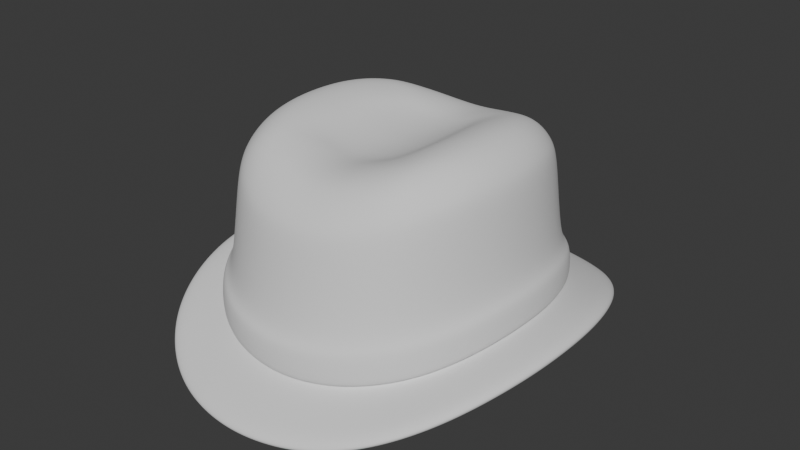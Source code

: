 # Source: Attire_Hat_HatHomburg_HIGHPOLY.blend  (saved by Blender 4.3.34; exported with 4.5.12 LTS)
import bpy
from mathutils import Matrix  # noqa: F401  (used for matrix-valued properties, if any)

bpy.ops.wm.read_factory_settings(use_empty=True)
scene = bpy.context.scene
scene.name = 'Scene'

# ---- world
world_world = bpy.data.worlds.new('World'); scene.world = world_world
world_world.use_nodes = True; world_world.node_tree.nodes.clear()
_N = world_world.node_tree.nodes; _L = world_world.node_tree.links
n0 = _N.new('ShaderNodeOutputWorld'); n0.name = 'World Output'; n0.location = (300, 300)
n1 = _N.new('ShaderNodeBackground'); n1.name = 'Background'; n1.location = (10, 300)
n1.inputs[0].default_value = (0.05088, 0.05088, 0.05088, 1.0)
_L.new(n1.outputs[0], n0.inputs[0])
n0.is_active_output = True
world_world.color = (0.05088, 0.05088, 0.05088)
world_world.use_sun_shadow = False
world_world.sun_shadow_jitter_overblur = 0.0

# ---- meshes
me_attire_hat_hathomburg_highpoly = bpy.data.meshes.new('Attire_Hat_HatHomburg_HIGHPOLY')
me_attire_hat_hathomburg_highpoly.from_pydata([(0.08711, 0.0, 0.03584), (0.1194, 0.0, 0.04203), (0.1194, 0.0, 0.0303), (0.08684, 0.0, 0.03997), (0.0927, 0.0, 0.06218), (0.09336, 0.0, 0.0402), (0.08618, 0.0, 0.06195), (0.082, 0.0, 0.1148), (0.04921, 0.0, 0.14), (0.0787, 0.0, 0.1257), (0.07107, 0.0, 0.1346), (0.06074, 0.0, 0.1396), (0.03794, 0.0, 0.1366), (0.06325, -0.07435, 0.02686), (0.08561, -0.02075, 0.03512), (0.08112, -0.04064, 0.03282), (0.07366, -0.05879, 0.02983), (0.05001, -0.0866, 0.02439), (0.03457, -0.09537, 0.02212), (0.01765, -0.1006, 0.02074), (-1.192e-07, -0.1024, 0.02013), (0.08671, -0.1019, 0.02517), (0.1174, -0.02845, 0.04068), (0.1112, -0.05571, 0.03728), (0.101, -0.0806, 0.03163), (0.06856, -0.1187, 0.01871), (0.04739, -0.1307, 0.01409), (0.0242, -0.138, 0.01209), (-1.192e-07, -0.1404, 0.01122), (0.08671, -0.1019, 0.01374), (0.1174, -0.02845, 0.02896), (0.1112, -0.05571, 0.02563), (0.101, -0.0806, 0.02007), (0.06856, -0.1187, 0.007418), (0.04739, -0.1307, 0.002856), (0.0242, -0.138, 0.0008674), (-1.192e-07, -0.1404, 3.128e-07), (0.06306, -0.07413, 0.03104), (0.08535, -0.02069, 0.03928), (0.08088, -0.04052, 0.03701), (0.07344, -0.05862, 0.03402), (0.04987, -0.08634, 0.0285), (0.03447, -0.09508, 0.02621), (0.0176, -0.1003, 0.02485), (-1.192e-07, -0.1021, 0.02423), (-1.192e-07, -0.1078, 0.04652), (0.0188, -0.106, 0.04733), (0.05341, -0.09095, 0.05103), (0.03686, -0.1003, 0.04872), (0.0676, -0.07782, 0.0538), (0.07867, -0.06127, 0.05676), (0.08649, -0.04221, 0.05966), (0.09115, -0.02151, 0.06166), (0.01887, -0.1067, 0.02512), (0.05364, -0.09165, 0.02875), (0.037, -0.1011, 0.02647), (0.06795, -0.07844, 0.03128), (0.07915, -0.06177, 0.03425), (0.08707, -0.04254, 0.03724), (0.09179, -0.02168, 0.03951), (-1.192e-07, -0.1086, 0.0245), (0.0847, -0.02057, 0.06143), (0.08027, -0.04026, 0.05943), (0.07291, -0.05823, 0.05654), (0.04953, -0.08571, 0.05078), (0.03425, -0.09436, 0.04846), (0.01749, -0.09957, 0.04702), (-1.192e-07, -0.1013, 0.0462), (0.06262, -0.07362, 0.05357), (0.06008, -0.06853, 0.1076), (0.03715, -0.04528, 0.1342), (0.05766, -0.06597, 0.1192), (0.05207, -0.06026, 0.1292), (0.04449, -0.05262, 0.134), (0.0806, -0.01937, 0.1146), (0.04828, -0.01287, 0.1396), (0.07735, -0.01868, 0.1256), (0.06984, -0.01715, 0.1344), (0.05966, -0.01511, 0.1395), (0.07646, -0.03782, 0.1141), (0.04558, -0.02496, 0.1384), (0.07337, -0.03646, 0.1247), (0.06622, -0.03345, 0.1336), (0.05653, -0.02944, 0.1386), (0.06965, -0.05446, 0.1117), (0.04236, -0.03512, 0.1367), (0.06683, -0.05247, 0.1221), (0.0603, -0.04805, 0.1314), (0.05145, -0.04215, 0.1368), (0.0283, -0.05097, 0.1317), (0.04774, -0.07943, 0.1027), (0.03559, -0.06063, 0.1303), (0.04149, -0.06968, 0.1248), (0.04585, -0.07643, 0.1141), (0.03315, -0.08718, 0.09929), (0.01999, -0.05428, 0.1294), (0.03186, -0.08387, 0.1101), (0.02889, -0.07642, 0.12), (0.02487, -0.06642, 0.1275), (0.01698, -0.09189, 0.09632), (0.01028, -0.05707, 0.1273), (0.01632, -0.0884, 0.1072), (0.01481, -0.08055, 0.117), (0.01278, -0.06999, 0.1248), (-1.192e-07, -0.09349, 0.09506), (-1.192e-07, -0.05803, 0.1265), (-1.192e-07, -0.08994, 0.106), (-1.192e-07, -0.08195, 0.1156), (-1.192e-07, -0.07121, 0.1237), (0.03066, -0.03878, 0.1324), (0.03699, -0.01181, 0.1363), (0.03537, -0.02322, 0.1352), (0.03359, -0.0316, 0.1339), (0.02446, -0.04128, 0.1307), (0.01695, -0.04326, 0.1288), (0.009072, -0.04442, 0.1269), (-1.192e-07, -0.04528, 0.126), (0.02452, -0.03209, 0.1296), (0.02629, -0.02342, 0.1298), (0.02826, -0.01198, 0.1304), (0.02887, 0.0, 0.1309), (0.01655, -0.03367, 0.127), (0.01753, -0.02387, 0.1266), (0.01894, -0.01197, 0.1269), (0.01978, 0.0, 0.1271), (0.008996, -0.03457, 0.1254), (0.009586, -0.02434, 0.1248), (0.01014, -0.01194, 0.1246), (0.01047, 0.0, 0.1248), (-1.192e-07, -0.03475, 0.1245), (-1.192e-07, -0.02408, 0.124), (-1.192e-07, -0.01168, 0.1237), (-1.192e-07, 0.0, 0.1237), (-0.08711, 0.0, 0.03584), (-0.1194, 0.0, 0.04203), (-0.1194, 0.0, 0.0303), (-0.08684, 0.0, 0.03997), (-0.0927, 0.0, 0.06218), (-0.09336, 0.0, 0.0402), (-0.08618, 0.0, 0.06195), (-0.082, 0.0, 0.1148), (-0.04921, 0.0, 0.14), (-0.0787, 0.0, 0.1257), (-0.07107, 0.0, 0.1346), (-0.06074, 0.0, 0.1396), (-0.03794, 0.0, 0.1366), (-0.06325, -0.07435, 0.02686), (-0.08561, -0.02075, 0.03512), (-0.08112, -0.04064, 0.03282), (-0.07366, -0.05879, 0.02983), (-0.05001, -0.0866, 0.02439), (-0.03457, -0.09537, 0.02212), (-0.01765, -0.1006, 0.02074), (-0.08671, -0.1019, 0.02517), (-0.1174, -0.02845, 0.04068), (-0.1112, -0.05571, 0.03728), (-0.101, -0.0806, 0.03163), (-0.06856, -0.1187, 0.01871), (-0.04739, -0.1307, 0.01409), (-0.0242, -0.138, 0.01209), (-0.08671, -0.1019, 0.01374), (-0.1174, -0.02845, 0.02896), (-0.1112, -0.05571, 0.02563), (-0.101, -0.0806, 0.02007), (-0.06856, -0.1187, 0.007418), (-0.04739, -0.1307, 0.002856), (-0.0242, -0.138, 0.0008674), (-0.06306, -0.07413, 0.03104), (-0.08535, -0.02069, 0.03928), (-0.08088, -0.04052, 0.03701), (-0.07344, -0.05862, 0.03402), (-0.04987, -0.08634, 0.0285), (-0.03447, -0.09508, 0.02621), (-0.0176, -0.1003, 0.02485), (-0.0188, -0.106, 0.04733), (-0.05341, -0.09095, 0.05103), (-0.03686, -0.1003, 0.04872), (-0.0676, -0.07782, 0.0538), (-0.07867, -0.06127, 0.05676), (-0.08649, -0.04221, 0.05966), (-0.09115, -0.02151, 0.06166), (-0.01887, -0.1067, 0.02512), (-0.05364, -0.09165, 0.02875), (-0.037, -0.1011, 0.02647), (-0.06795, -0.07844, 0.03128), (-0.07915, -0.06177, 0.03425), (-0.08707, -0.04254, 0.03724), (-0.09179, -0.02168, 0.03951), (-0.0847, -0.02057, 0.06143), (-0.08027, -0.04026, 0.05943), (-0.07291, -0.05823, 0.05654), (-0.04953, -0.08571, 0.05078), (-0.03425, -0.09436, 0.04846), (-0.01749, -0.09957, 0.04702), (-0.06262, -0.07362, 0.05357), (-0.06008, -0.06853, 0.1076), (-0.03715, -0.04528, 0.1342), (-0.05766, -0.06597, 0.1192), (-0.05207, -0.06026, 0.1292), (-0.04449, -0.05262, 0.134), (-0.0806, -0.01937, 0.1146), (-0.04828, -0.01287, 0.1396), (-0.07735, -0.01868, 0.1256), (-0.06984, -0.01715, 0.1344), (-0.05966, -0.01511, 0.1395), (-0.07646, -0.03782, 0.1141), (-0.04558, -0.02496, 0.1384), (-0.07337, -0.03646, 0.1247), (-0.06622, -0.03345, 0.1336), (-0.05653, -0.02944, 0.1386), (-0.06965, -0.05446, 0.1117), (-0.04236, -0.03512, 0.1367), (-0.06683, -0.05247, 0.1221), (-0.0603, -0.04805, 0.1314), (-0.05145, -0.04215, 0.1368), (-0.0283, -0.05097, 0.1317), (-0.04774, -0.07943, 0.1027), (-0.03559, -0.06063, 0.1303), (-0.04149, -0.06968, 0.1248), (-0.04585, -0.07643, 0.1141), (-0.03315, -0.08718, 0.09929), (-0.01999, -0.05428, 0.1294), (-0.03186, -0.08387, 0.1101), (-0.02889, -0.07642, 0.12), (-0.02487, -0.06642, 0.1275), (-0.01698, -0.09189, 0.09632), (-0.01028, -0.05707, 0.1273), (-0.01632, -0.0884, 0.1072), (-0.01481, -0.08055, 0.117), (-0.01278, -0.06999, 0.1248), (-0.03066, -0.03878, 0.1324), (-0.03699, -0.01181, 0.1363), (-0.03537, -0.02322, 0.1352), (-0.03359, -0.0316, 0.1339), (-0.02446, -0.04128, 0.1307), (-0.01695, -0.04326, 0.1288), (-0.009072, -0.04442, 0.1269), (-0.02452, -0.03209, 0.1296), (-0.02629, -0.02342, 0.1298), (-0.02826, -0.01198, 0.1304), (-0.02887, 0.0, 0.1309), (-0.01655, -0.03367, 0.127), (-0.01753, -0.02387, 0.1266), (-0.01894, -0.01197, 0.1269), (-0.01978, 0.0, 0.1271), (-0.008996, -0.03457, 0.1254), (-0.009586, -0.02434, 0.1248), (-0.01014, -0.01194, 0.1246), (-0.01047, 0.0, 0.1248), (0.06325, 0.07435, 0.02686), (0.08561, 0.02075, 0.03512), (0.08112, 0.04064, 0.03282), (0.07366, 0.05879, 0.02983), (0.05001, 0.0866, 0.02439), (0.03457, 0.09537, 0.02212), (0.01765, 0.1006, 0.02074), (-1.192e-07, 0.1024, 0.02013), (0.08671, 0.1019, 0.02517), (0.1174, 0.02845, 0.04068), (0.1112, 0.05571, 0.03728), (0.101, 0.0806, 0.03163), (0.06856, 0.1187, 0.01871), (0.04739, 0.1307, 0.01409), (0.0242, 0.138, 0.01209), (-1.192e-07, 0.1404, 0.01122), (0.08671, 0.1019, 0.01374), (0.1174, 0.02845, 0.02896), (0.1112, 0.05571, 0.02563), (0.101, 0.0806, 0.02007), (0.06856, 0.1187, 0.007418), (0.04739, 0.1307, 0.002856), (0.0242, 0.138, 0.0008674), (-1.192e-07, 0.1404, 3.128e-07), (0.06306, 0.07413, 0.03104), (0.08535, 0.02069, 0.03928), (0.08088, 0.04052, 0.03701), (0.07344, 0.05862, 0.03402), (0.04987, 0.08634, 0.0285), (0.03447, 0.09508, 0.02621), (0.0176, 0.1003, 0.02485), (-1.192e-07, 0.1021, 0.02423), (-1.192e-07, 0.1078, 0.04652), (0.0188, 0.106, 0.04733), (0.05341, 0.09095, 0.05103), (0.03686, 0.1003, 0.04872), (0.0676, 0.07782, 0.0538), (0.07867, 0.06127, 0.05676), (0.08649, 0.04221, 0.05966), (0.09115, 0.02151, 0.06166), (0.01887, 0.1067, 0.02512), (0.05364, 0.09165, 0.02875), (0.037, 0.1011, 0.02647), (0.06795, 0.07844, 0.03128), (0.07915, 0.06177, 0.03425), (0.08707, 0.04254, 0.03724), (0.09179, 0.02168, 0.03951), (-1.192e-07, 0.1086, 0.0245), (0.0847, 0.02057, 0.06143), (0.08027, 0.04026, 0.05943), (0.07291, 0.05823, 0.05654), (0.04953, 0.08571, 0.05078), (0.03425, 0.09436, 0.04846), (0.01749, 0.09957, 0.04702), (-1.192e-07, 0.1013, 0.0462), (0.06262, 0.07362, 0.05357), (0.06008, 0.06853, 0.1076), (0.03715, 0.04528, 0.1342), (0.05766, 0.06597, 0.1192), (0.05207, 0.06026, 0.1292), (0.04449, 0.05262, 0.134), (0.0806, 0.01937, 0.1146), (0.04828, 0.01287, 0.1396), (0.07735, 0.01868, 0.1256), (0.06984, 0.01715, 0.1344), (0.05966, 0.01511, 0.1395), (0.07646, 0.03782, 0.1141), (0.04558, 0.02496, 0.1384), (0.07337, 0.03646, 0.1247), (0.06622, 0.03345, 0.1336), (0.05653, 0.02944, 0.1386), (0.06965, 0.05446, 0.1117), (0.04236, 0.03512, 0.1367), (0.06683, 0.05247, 0.1221), (0.0603, 0.04805, 0.1314), (0.05145, 0.04215, 0.1368), (0.0283, 0.05097, 0.1317), (0.04774, 0.07943, 0.1027), (0.03559, 0.06063, 0.1303), (0.04149, 0.06968, 0.1248), (0.04585, 0.07643, 0.1141), (0.03315, 0.08718, 0.09929), (0.01999, 0.05428, 0.1294), (0.03186, 0.08387, 0.1101), (0.02889, 0.07642, 0.12), (0.02487, 0.06642, 0.1275), (0.01698, 0.09189, 0.09632), (0.01028, 0.05707, 0.1273), (0.01632, 0.0884, 0.1072), (0.01481, 0.08055, 0.117), (0.01278, 0.06999, 0.1248), (-1.192e-07, 0.09349, 0.09506), (-1.192e-07, 0.05803, 0.1265), (-1.192e-07, 0.08994, 0.106), (-1.192e-07, 0.08195, 0.1156), (-1.192e-07, 0.07121, 0.1237), (0.03066, 0.03878, 0.1324), (0.03699, 0.01181, 0.1363), (0.03537, 0.02322, 0.1352), (0.03359, 0.0316, 0.1339), (0.02446, 0.04128, 0.1307), (0.01695, 0.04326, 0.1288), (0.009072, 0.04442, 0.1269), (-1.192e-07, 0.04528, 0.126), (0.02452, 0.03209, 0.1296), (0.02629, 0.02342, 0.1298), (0.02826, 0.01198, 0.1304), (0.01655, 0.03367, 0.127), (0.01753, 0.02387, 0.1266), (0.01894, 0.01197, 0.1269), (0.008996, 0.03457, 0.1254), (0.009586, 0.02434, 0.1248), (0.01014, 0.01194, 0.1246), (-1.192e-07, 0.03475, 0.1245), (-1.192e-07, 0.02408, 0.124), (-1.192e-07, 0.01168, 0.1237), (-0.06325, 0.07435, 0.02686), (-0.08561, 0.02075, 0.03512), (-0.08112, 0.04064, 0.03282), (-0.07366, 0.05879, 0.02983), (-0.05001, 0.0866, 0.02439), (-0.03457, 0.09537, 0.02212), (-0.01765, 0.1006, 0.02074), (-0.08671, 0.1019, 0.02517), (-0.1174, 0.02845, 0.04068), (-0.1112, 0.05571, 0.03728), (-0.101, 0.0806, 0.03163), (-0.06856, 0.1187, 0.01871), (-0.04739, 0.1307, 0.01409), (-0.0242, 0.138, 0.01209), (-0.08671, 0.1019, 0.01374), (-0.1174, 0.02845, 0.02896), (-0.1112, 0.05571, 0.02563), (-0.101, 0.0806, 0.02007), (-0.06856, 0.1187, 0.007418), (-0.04739, 0.1307, 0.002856), (-0.0242, 0.138, 0.0008674), (-0.06306, 0.07413, 0.03104), (-0.08535, 0.02069, 0.03928), (-0.08088, 0.04052, 0.03701), (-0.07344, 0.05862, 0.03402), (-0.04987, 0.08634, 0.0285), (-0.03447, 0.09508, 0.02621), (-0.0176, 0.1003, 0.02485), (-0.0188, 0.106, 0.04733), (-0.05341, 0.09095, 0.05103), (-0.03686, 0.1003, 0.04872), (-0.0676, 0.07782, 0.0538), (-0.07867, 0.06127, 0.05676), (-0.08649, 0.04221, 0.05966), (-0.09115, 0.02151, 0.06166), (-0.01887, 0.1067, 0.02512), (-0.05364, 0.09165, 0.02875), (-0.037, 0.1011, 0.02647), (-0.06795, 0.07844, 0.03128), (-0.07915, 0.06177, 0.03425), (-0.08707, 0.04254, 0.03724), (-0.09179, 0.02168, 0.03951), (-0.0847, 0.02057, 0.06143), (-0.08027, 0.04026, 0.05943), (-0.07291, 0.05823, 0.05654), (-0.04953, 0.08571, 0.05078), (-0.03425, 0.09436, 0.04846), (-0.01749, 0.09957, 0.04702), (-0.06262, 0.07362, 0.05357), (-0.06008, 0.06853, 0.1076), (-0.03715, 0.04528, 0.1342), (-0.05766, 0.06597, 0.1192), (-0.05207, 0.06026, 0.1292), (-0.04449, 0.05262, 0.134), (-0.0806, 0.01937, 0.1146), (-0.04828, 0.01287, 0.1396), (-0.07735, 0.01868, 0.1256), (-0.06984, 0.01715, 0.1344), (-0.05966, 0.01511, 0.1395), (-0.07646, 0.03782, 0.1141), (-0.04558, 0.02496, 0.1384), (-0.07337, 0.03646, 0.1247), (-0.06622, 0.03345, 0.1336), (-0.05653, 0.02944, 0.1386), (-0.06965, 0.05446, 0.1117), (-0.04236, 0.03512, 0.1367), (-0.06683, 0.05247, 0.1221), (-0.0603, 0.04805, 0.1314), (-0.05145, 0.04215, 0.1368), (-0.0283, 0.05097, 0.1317), (-0.04774, 0.07943, 0.1027), (-0.03559, 0.06063, 0.1303), (-0.04149, 0.06968, 0.1248), (-0.04585, 0.07643, 0.1141), (-0.03315, 0.08718, 0.09929), (-0.01999, 0.05428, 0.1294), (-0.03186, 0.08387, 0.1101), (-0.02889, 0.07642, 0.12), (-0.02487, 0.06642, 0.1275), (-0.01698, 0.09189, 0.09632), (-0.01028, 0.05707, 0.1273), (-0.01632, 0.0884, 0.1072), (-0.01481, 0.08055, 0.117), (-0.01278, 0.06999, 0.1248), (-0.03066, 0.03878, 0.1324), (-0.03699, 0.01181, 0.1363), (-0.03537, 0.02322, 0.1352), (-0.03359, 0.0316, 0.1339), (-0.02446, 0.04128, 0.1307), (-0.01695, 0.04326, 0.1288), (-0.009072, 0.04442, 0.1269), (-0.02452, 0.03209, 0.1296), (-0.02629, 0.02342, 0.1298), (-0.02826, 0.01198, 0.1304), (-0.01655, 0.03367, 0.127), (-0.01753, 0.02387, 0.1266), (-0.01894, 0.01197, 0.1269), (-0.008996, 0.03457, 0.1254), (-0.009586, 0.02434, 0.1248), (-0.01014, 0.01194, 0.1246), (1.192e-07, 0.09216, 0.009855), (0.01589, 0.09058, 0.0104), (0.03111, 0.08583, 0.01165), (0.04501, 0.07794, 0.01369), (0.0663, 0.05291, 0.01858), (0.07301, 0.03657, 0.02128), (0.07705, 0.01868, 0.02335), (0.05692, 0.06692, 0.01592), (1.192e-07, -0.09216, 0.009844), (0.01589, -0.09058, 0.0103), (0.03111, -0.08583, 0.01151), (0.04501, -0.07794, 0.01354), (0.0663, -0.05291, 0.01854), (0.07301, -0.03657, 0.02128), (0.07708, -0.01868, 0.02334), (0.0784, 0.0, 0.024), (0.05692, -0.06692, 0.01576), (-0.05692, -0.06692, 0.01576), (-0.0784, 0.0, 0.024), (-0.07708, -0.01868, 0.02334), (-0.07301, -0.03657, 0.02128), (-0.0663, -0.05291, 0.01854), (-0.04501, -0.07794, 0.01354), (-0.03111, -0.08583, 0.01151), (-0.01589, -0.09058, 0.0103), (-0.05692, 0.06692, 0.01592), (-0.07705, 0.01868, 0.02335), (-0.07301, 0.03657, 0.02128), (-0.0663, 0.05291, 0.01858), (-0.04501, 0.07794, 0.01369), (-0.03111, 0.08583, 0.01165), (-0.01589, 0.09058, 0.0104), (-0.04148, -0.04376, 0.1032), (-0.04148, 0.04376, 0.1032), (0.04148, -0.04376, 0.1032), (0.04148, 0.04376, 0.1032), (-0.05057, -0.05335, 0.08023), (-0.04753, -0.05014, 0.09386), (-0.0444, -0.04683, 0.09947), (-0.0444, -0.03666, 0.1048), (-0.04753, -0.02596, 0.1065), (-0.04975, -0.01342, 0.1078), (-0.05057, 1.386e-08, 0.1082), (-0.04975, 0.01342, 0.1078), (-0.04753, 0.02596, 0.1065), (-0.0444, 0.03666, 0.1048), (-0.0444, 0.04683, 0.09947), (-0.04753, 0.05014, 0.09386), (-0.05057, 0.05335, 0.08023), (-0.03475, 0.04683, 0.1048), (-0.02461, 0.05014, 0.1065), (-0.01273, 0.05248, 0.1078), (-1.192e-07, 0.05335, 0.1082), (0.01273, 0.05248, 0.1078), (0.02461, 0.05014, 0.1065), (0.03475, 0.04683, 0.1048), (0.0444, 0.04683, 0.09947), (0.04753, 0.05014, 0.09386), (0.05057, 0.05335, 0.08023), (0.0444, 0.03666, 0.1048), (0.04753, 0.02596, 0.1065), (0.04975, 0.01342, 0.1078), (0.05057, 1.427e-08, 0.1082), (0.04975, -0.01342, 0.1078), (0.04753, -0.02596, 0.1065), (0.0444, -0.03666, 0.1048), (0.0444, -0.04683, 0.09947), (0.04753, -0.05014, 0.09386), (0.05057, -0.05335, 0.08023), (0.03475, -0.04683, 0.1048), (0.02461, -0.05014, 0.1065), (0.01273, -0.05248, 0.1078), (-1.192e-07, -0.05335, 0.1082), (-0.01273, -0.05248, 0.1078), (-0.02461, -0.05014, 0.1065), (-0.03475, -0.04683, 0.1048), (-0.0589, -0.04218, 0.08023), (-0.0551, -0.03985, 0.09415), (-0.05065, -0.03779, 0.1001), (-0.06487, -0.02915, 0.08023), (-0.06048, -0.02767, 0.09475), (-0.0551, -0.02652, 0.1011), (-0.06845, -0.01489, 0.08023), (-0.06376, -0.01417, 0.0953), (-0.05791, -0.01366, 0.102), (-0.06965, 1.338e-08, 0.08023), (-0.06487, 1.395e-08, 0.09553), (-0.0589, 1.379e-08, 0.1024), (-0.06845, 0.01489, 0.08023), (-0.06376, 0.01417, 0.0953), (-0.05791, 0.01366, 0.102), (-0.06487, 0.02915, 0.08023), (-0.06048, 0.02767, 0.09475), (-0.0551, 0.02652, 0.1011), (-0.0589, 0.04218, 0.08023), (-0.0551, 0.03985, 0.09415), (-0.05065, 0.03779, 0.1001), (-0.03999, 0.06213, 0.08023), (-0.03778, 0.05812, 0.09415), (-0.03582, 0.05342, 0.1001), (-0.02764, 0.06842, 0.08023), (-0.02623, 0.0638, 0.09475), (-0.02514, 0.05812, 0.1011), (-0.01411, 0.07221, 0.08023), (-0.01343, 0.06725, 0.0953), (-0.01295, 0.06109, 0.102), (-1.192e-07, 0.07347, 0.08023), (-1.192e-07, 0.06842, 0.09553), (-1.192e-07, 0.06213, 0.1024), (0.01411, 0.07221, 0.08023), (0.01343, 0.06725, 0.0953), (0.01295, 0.06109, 0.102), (0.02764, 0.06842, 0.08023), (0.02623, 0.0638, 0.09475), (0.02514, 0.05812, 0.1011), (0.03999, 0.06213, 0.08023), (0.03777, 0.05812, 0.09415), (0.03582, 0.05342, 0.1001), (0.0589, 0.04218, 0.08023), (0.0551, 0.03985, 0.09415), (0.05065, 0.03779, 0.1001), (0.06487, 0.02915, 0.08023), (0.06048, 0.02767, 0.09475), (0.0551, 0.02652, 0.1011), (0.06845, 0.01489, 0.08023), (0.06375, 0.01417, 0.0953), (0.05791, 0.01366, 0.102), (0.06965, 1.329e-08, 0.08023), (0.06487, 1.492e-08, 0.09553), (0.0589, 1.507e-08, 0.1024), (0.06845, -0.01489, 0.08023), (0.06375, -0.01417, 0.0953), (0.05791, -0.01366, 0.102), (0.06487, -0.02915, 0.08023), (0.06048, -0.02767, 0.09475), (0.0551, -0.02652, 0.1011), (0.0589, -0.04218, 0.08023), (0.0551, -0.03985, 0.09415), (0.05065, -0.03779, 0.1001), (0.03999, -0.06213, 0.08023), (0.03777, -0.05812, 0.09415), (0.03582, -0.05342, 0.1001), (0.02764, -0.06842, 0.08023), (0.02623, -0.0638, 0.09475), (0.02514, -0.05812, 0.1011), (0.01411, -0.07221, 0.08023), (0.01343, -0.06725, 0.0953), (0.01295, -0.06109, 0.102), (-1.192e-07, -0.07347, 0.08023), (-1.192e-07, -0.06842, 0.09553), (-1.192e-07, -0.06213, 0.1024), (-0.01411, -0.07221, 0.08023), (-0.01343, -0.06725, 0.0953), (-0.01295, -0.06109, 0.102), (-0.02764, -0.06842, 0.08023), (-0.02623, -0.0638, 0.09475), (-0.02514, -0.05812, 0.1011), (-0.03999, -0.06213, 0.08023), (-0.03777, -0.05812, 0.09415), (-0.03582, -0.05342, 0.1001), (0.03582, 0.03779, 0.1083), (0.02514, 0.03985, 0.1107), (0.01295, 0.04152, 0.1123), (-1.192e-07, 0.04218, 0.1128), (-0.01295, 0.04152, 0.1123), (-0.02514, 0.03985, 0.1107), (-0.03582, 0.03779, 0.1083), (0.03777, 0.02652, 0.1107), (0.02623, 0.02767, 0.1137), (0.01343, 0.02871, 0.1155), (-1.192e-07, 0.02915, 0.1161), (-0.01343, 0.02871, 0.1155), (-0.02623, 0.02767, 0.1137), (-0.03777, 0.02652, 0.1107), (0.03936, 0.01366, 0.1123), (0.02722, 0.01417, 0.1155), (0.0139, 0.01467, 0.1175), (-1.192e-07, 0.01489, 0.1181), (-0.0139, 0.01467, 0.1175), (-0.02722, 0.01417, 0.1155), (-0.03936, 0.01366, 0.1123), (0.03999, 1.33e-08, 0.1128), (0.02764, 1.256e-08, 0.1161), (0.01411, 1.277e-08, 0.1181), (-1.192e-07, 1.321e-08, 0.1188), (-0.01411, 1.376e-08, 0.1181), (-0.02764, 1.46e-08, 0.1161), (-0.03999, 1.409e-08, 0.1128), (0.03936, -0.01366, 0.1123), (0.02722, -0.01417, 0.1155), (0.0139, -0.01467, 0.1175), (-1.192e-07, -0.01489, 0.1181), (-0.0139, -0.01467, 0.1175), (-0.02722, -0.01417, 0.1155), (-0.03936, -0.01366, 0.1123), (0.03777, -0.02652, 0.1107), (0.02623, -0.02767, 0.1137), (0.01343, -0.02871, 0.1155), (-1.192e-07, -0.02915, 0.1161), (-0.01343, -0.02871, 0.1155), (-0.02623, -0.02767, 0.1137), (-0.03777, -0.02652, 0.1107), (0.03582, -0.03779, 0.1083), (0.02514, -0.03985, 0.1107), (0.01295, -0.04152, 0.1123), (-1.192e-07, -0.04218, 0.1128), (-0.01295, -0.04152, 0.1123), (-0.02514, -0.03985, 0.1107), (-0.03582, -0.03779, 0.1083)], [], [(61, 6, 7, 74), (62, 61, 74, 79), (63, 62, 79, 84), (68, 63, 84, 69), (65, 64, 90, 94), (66, 65, 94, 99), (67, 66, 99, 104), (64, 68, 69, 90), (28, 36, 35, 27), (27, 35, 34, 26), (26, 34, 33, 25), (25, 33, 29, 21), (21, 29, 32, 24), (24, 32, 31, 23), (23, 31, 30, 22), (22, 30, 2, 1), (15, 16, 24, 23), (13, 17, 25, 21), (17, 18, 26, 25), (24, 16, 13, 21), (22, 14, 15, 23), (26, 18, 19, 27), (0, 14, 22, 1), (19, 20, 28, 27), (0, 3, 38, 14), (14, 38, 39, 15), (15, 39, 40, 16), (16, 40, 37, 13), (17, 41, 42, 18), (18, 42, 43, 19), (19, 43, 44, 20), (13, 37, 41, 17), (41, 54, 55, 42), (40, 57, 56, 37), (39, 58, 57, 40), (38, 59, 58, 39), (3, 5, 59, 38), (42, 55, 53, 43), (43, 53, 60, 44), (61, 52, 4, 6), (37, 56, 54, 41), (62, 51, 52, 61), (63, 50, 51, 62), (68, 49, 50, 63), (65, 48, 47, 64), (66, 46, 48, 65), (67, 45, 46, 66), (64, 47, 49, 68), (58, 59, 52, 51), (57, 58, 51, 50), (56, 57, 50, 49), (54, 56, 49, 47), (55, 54, 47, 48), (53, 55, 48, 46), (60, 53, 46, 45), (4, 52, 59, 5), (480, 2, 30, 479), (479, 30, 31, 478), (478, 31, 32, 477), (477, 32, 29, 481), (481, 29, 33, 476), (476, 33, 34, 475), (475, 34, 35, 474), (474, 35, 36, 473), (7, 9, 76, 74), (9, 10, 77, 76), (10, 11, 78, 77), (11, 8, 75, 78), (74, 76, 81, 79), (76, 77, 82, 81), (77, 78, 83, 82), (78, 75, 80, 83), (79, 81, 86, 84), (81, 82, 87, 86), (82, 83, 88, 87), (83, 80, 85, 88), (70, 73, 88, 85), (73, 72, 87, 88), (72, 71, 86, 87), (71, 69, 84, 86), (90, 93, 96, 94), (93, 92, 97, 96), (92, 91, 98, 97), (91, 89, 95, 98), (94, 96, 101, 99), (96, 97, 102, 101), (97, 98, 103, 102), (98, 95, 100, 103), (99, 101, 106, 104), (101, 102, 107, 106), (102, 103, 108, 107), (103, 100, 105, 108), (69, 71, 93, 90), (71, 72, 92, 93), (72, 73, 91, 92), (73, 70, 89, 91), (8, 12, 110, 75), (75, 110, 111, 80), (80, 111, 112, 85), (70, 109, 113, 89), (89, 113, 114, 95), (95, 114, 115, 100), (100, 115, 116, 105), (118, 122, 121, 117), (112, 109, 70, 85), (117, 121, 114, 113), (121, 125, 115, 114), (125, 129, 116, 115), (111, 118, 117, 112), (122, 126, 125, 121), (126, 130, 129, 125), (110, 119, 118, 111), (119, 123, 122, 118), (123, 127, 126, 122), (127, 131, 130, 126), (12, 120, 119, 110), (120, 124, 123, 119), (124, 128, 127, 123), (128, 132, 131, 127), (112, 117, 113, 109), (188, 200, 140, 139), (189, 205, 200, 188), (190, 210, 205, 189), (194, 195, 210, 190), (192, 220, 216, 191), (193, 225, 220, 192), (67, 104, 225, 193), (191, 216, 195, 194), (28, 159, 166, 36), (159, 158, 165, 166), (158, 157, 164, 165), (157, 153, 160, 164), (153, 156, 163, 160), (156, 155, 162, 163), (155, 154, 161, 162), (154, 134, 135, 161), (148, 155, 156, 149), (146, 153, 157, 150), (150, 157, 158, 151), (156, 153, 146, 149), (154, 155, 148, 147), (158, 159, 152, 151), (133, 134, 154, 147), (152, 159, 28, 20), (133, 147, 168, 136), (147, 148, 169, 168), (148, 149, 170, 169), (149, 146, 167, 170), (150, 151, 172, 171), (151, 152, 173, 172), (152, 20, 44, 173), (146, 150, 171, 167), (171, 172, 183, 182), (170, 167, 184, 185), (169, 170, 185, 186), (168, 169, 186, 187), (136, 168, 187, 138), (172, 173, 181, 183), (173, 44, 60, 181), (188, 139, 137, 180), (167, 171, 182, 184), (189, 188, 180, 179), (190, 189, 179, 178), (194, 190, 178, 177), (192, 191, 175, 176), (193, 192, 176, 174), (67, 193, 174, 45), (191, 194, 177, 175), (186, 179, 180, 187), (185, 178, 179, 186), (184, 177, 178, 185), (182, 175, 177, 184), (183, 176, 175, 182), (181, 174, 176, 183), (60, 45, 174, 181), (137, 138, 187, 180), (483, 484, 161, 135), (484, 485, 162, 161), (485, 486, 163, 162), (486, 482, 160, 163), (482, 487, 164, 160), (487, 488, 165, 164), (488, 489, 166, 165), (489, 473, 36, 166), (140, 200, 202, 142), (142, 202, 203, 143), (143, 203, 204, 144), (144, 204, 201, 141), (200, 205, 207, 202), (202, 207, 208, 203), (203, 208, 209, 204), (204, 209, 206, 201), (205, 210, 212, 207), (207, 212, 213, 208), (208, 213, 214, 209), (209, 214, 211, 206), (196, 211, 214, 199), (199, 214, 213, 198), (198, 213, 212, 197), (197, 212, 210, 195), (216, 220, 222, 219), (219, 222, 223, 218), (218, 223, 224, 217), (217, 224, 221, 215), (220, 225, 227, 222), (222, 227, 228, 223), (223, 228, 229, 224), (224, 229, 226, 221), (225, 104, 106, 227), (227, 106, 107, 228), (228, 107, 108, 229), (229, 108, 105, 226), (195, 216, 219, 197), (197, 219, 218, 198), (198, 218, 217, 199), (199, 217, 215, 196), (141, 201, 231, 145), (201, 206, 232, 231), (206, 211, 233, 232), (196, 215, 234, 230), (215, 221, 235, 234), (221, 226, 236, 235), (226, 105, 116, 236), (238, 237, 241, 242), (233, 211, 196, 230), (237, 234, 235, 241), (241, 235, 236, 245), (245, 236, 116, 129), (232, 233, 237, 238), (242, 241, 245, 246), (246, 245, 129, 130), (231, 232, 238, 239), (239, 238, 242, 243), (243, 242, 246, 247), (247, 246, 130, 131), (145, 231, 239, 240), (240, 239, 243, 244), (244, 243, 247, 248), (248, 247, 131, 132), (233, 230, 234, 237), (297, 310, 7, 6), (298, 315, 310, 297), (299, 320, 315, 298), (304, 305, 320, 299), (301, 330, 326, 300), (302, 335, 330, 301), (303, 340, 335, 302), (300, 326, 305, 304), (264, 263, 271, 272), (263, 262, 270, 271), (262, 261, 269, 270), (261, 257, 265, 269), (257, 260, 268, 265), (260, 259, 267, 268), (259, 258, 266, 267), (258, 1, 2, 266), (251, 259, 260, 252), (249, 257, 261, 253), (253, 261, 262, 254), (260, 257, 249, 252), (258, 259, 251, 250), (262, 263, 255, 254), (0, 1, 258, 250), (255, 263, 264, 256), (0, 250, 274, 3), (250, 251, 275, 274), (251, 252, 276, 275), (252, 249, 273, 276), (253, 254, 278, 277), (254, 255, 279, 278), (255, 256, 280, 279), (249, 253, 277, 273), (277, 278, 291, 290), (276, 273, 292, 293), (275, 276, 293, 294), (274, 275, 294, 295), (3, 274, 295, 5), (278, 279, 289, 291), (279, 280, 296, 289), (297, 6, 4, 288), (273, 277, 290, 292), (298, 297, 288, 287), (299, 298, 287, 286), (304, 299, 286, 285), (301, 300, 283, 284), (302, 301, 284, 282), (303, 302, 282, 281), (300, 304, 285, 283), (294, 287, 288, 295), (293, 286, 287, 294), (292, 285, 286, 293), (290, 283, 285, 292), (291, 284, 283, 290), (289, 282, 284, 291), (296, 281, 282, 289), (4, 5, 295, 288), (480, 471, 266, 2), (471, 470, 267, 266), (470, 469, 268, 267), (469, 472, 265, 268), (472, 468, 269, 265), (468, 467, 270, 269), (467, 466, 271, 270), (466, 465, 272, 271), (7, 310, 312, 9), (9, 312, 313, 10), (10, 313, 314, 11), (11, 314, 311, 8), (310, 315, 317, 312), (312, 317, 318, 313), (313, 318, 319, 314), (314, 319, 316, 311), (315, 320, 322, 317), (317, 322, 323, 318), (318, 323, 324, 319), (319, 324, 321, 316), (306, 321, 324, 309), (309, 324, 323, 308), (308, 323, 322, 307), (307, 322, 320, 305), (326, 330, 332, 329), (329, 332, 333, 328), (328, 333, 334, 327), (327, 334, 331, 325), (330, 335, 337, 332), (332, 337, 338, 333), (333, 338, 339, 334), (334, 339, 336, 331), (335, 340, 342, 337), (337, 342, 343, 338), (338, 343, 344, 339), (339, 344, 341, 336), (305, 326, 329, 307), (307, 329, 328, 308), (308, 328, 327, 309), (309, 327, 325, 306), (8, 311, 346, 12), (311, 316, 347, 346), (316, 321, 348, 347), (306, 325, 349, 345), (325, 331, 350, 349), (331, 336, 351, 350), (336, 341, 352, 351), (354, 353, 356, 357), (348, 321, 306, 345), (353, 349, 350, 356), (356, 350, 351, 359), (359, 351, 352, 362), (347, 348, 353, 354), (357, 356, 359, 360), (360, 359, 362, 363), (346, 347, 354, 355), (355, 354, 357, 358), (358, 357, 360, 361), (361, 360, 363, 364), (12, 346, 355, 120), (120, 355, 358, 124), (124, 358, 361, 128), (128, 361, 364, 132), (348, 345, 349, 353), (407, 139, 140, 419), (408, 407, 419, 424), (409, 408, 424, 429), (413, 409, 429, 414), (411, 410, 435, 439), (412, 411, 439, 444), (303, 412, 444, 340), (410, 413, 414, 435), (264, 272, 385, 378), (378, 385, 384, 377), (377, 384, 383, 376), (376, 383, 379, 372), (372, 379, 382, 375), (375, 382, 381, 374), (374, 381, 380, 373), (373, 380, 135, 134), (367, 368, 375, 374), (365, 369, 376, 372), (369, 370, 377, 376), (375, 368, 365, 372), (373, 366, 367, 374), (377, 370, 371, 378), (133, 366, 373, 134), (371, 256, 264, 378), (133, 136, 387, 366), (366, 387, 388, 367), (367, 388, 389, 368), (368, 389, 386, 365), (369, 390, 391, 370), (370, 391, 392, 371), (371, 392, 280, 256), (365, 386, 390, 369), (390, 401, 402, 391), (389, 404, 403, 386), (388, 405, 404, 389), (387, 406, 405, 388), (136, 138, 406, 387), (391, 402, 400, 392), (392, 400, 296, 280), (407, 399, 137, 139), (386, 403, 401, 390), (408, 398, 399, 407), (409, 397, 398, 408), (413, 396, 397, 409), (411, 395, 394, 410), (412, 393, 395, 411), (303, 281, 393, 412), (410, 394, 396, 413), (405, 406, 399, 398), (404, 405, 398, 397), (403, 404, 397, 396), (401, 403, 396, 394), (402, 401, 394, 395), (400, 402, 395, 393), (296, 400, 393, 281), (137, 399, 406, 138), (483, 135, 380, 491), (491, 380, 381, 492), (492, 381, 382, 493), (493, 382, 379, 490), (490, 379, 383, 494), (494, 383, 384, 495), (495, 384, 385, 496), (496, 385, 272, 465), (140, 142, 421, 419), (142, 143, 422, 421), (143, 144, 423, 422), (144, 141, 420, 423), (419, 421, 426, 424), (421, 422, 427, 426), (422, 423, 428, 427), (423, 420, 425, 428), (424, 426, 431, 429), (426, 427, 432, 431), (427, 428, 433, 432), (428, 425, 430, 433), (415, 418, 433, 430), (418, 417, 432, 433), (417, 416, 431, 432), (416, 414, 429, 431), (435, 438, 441, 439), (438, 437, 442, 441), (437, 436, 443, 442), (436, 434, 440, 443), (439, 441, 446, 444), (441, 442, 447, 446), (442, 443, 448, 447), (443, 440, 445, 448), (444, 446, 342, 340), (446, 447, 343, 342), (447, 448, 344, 343), (448, 445, 341, 344), (414, 416, 438, 435), (416, 417, 437, 438), (417, 418, 436, 437), (418, 415, 434, 436), (141, 145, 450, 420), (420, 450, 451, 425), (425, 451, 452, 430), (415, 449, 453, 434), (434, 453, 454, 440), (440, 454, 455, 445), (445, 455, 352, 341), (457, 460, 459, 456), (452, 449, 415, 430), (456, 459, 454, 453), (459, 462, 455, 454), (462, 362, 352, 455), (451, 457, 456, 452), (460, 463, 462, 459), (463, 363, 362, 462), (450, 458, 457, 451), (458, 461, 460, 457), (461, 464, 463, 460), (464, 364, 363, 463), (145, 240, 458, 450), (240, 244, 461, 458), (244, 248, 464, 461), (248, 132, 364, 464), (452, 456, 453, 449), (547, 548, 545, 544), (542, 545, 546, 543), (550, 551, 548, 547), (545, 548, 549, 546), (553, 554, 551, 550), (548, 551, 552, 549), (556, 557, 554, 553), (551, 554, 555, 552), (559, 560, 557, 556), (554, 557, 558, 555), (541, 542, 502, 501), (557, 560, 561, 558), (559, 513, 512, 560), (502, 542, 543, 503), (503, 543, 504, 497), (543, 546, 505, 504), (546, 549, 506, 505), (549, 552, 507, 506), (552, 555, 508, 507), (555, 558, 509, 508), (558, 561, 510, 509), (561, 511, 498, 510), (560, 512, 511, 561), (565, 566, 563, 562), (568, 569, 566, 565), (563, 566, 567, 564), (571, 572, 569, 568), (566, 569, 570, 567), (574, 575, 572, 571), (569, 572, 573, 570), (577, 578, 575, 574), (572, 575, 576, 573), (580, 581, 578, 577), (575, 578, 579, 576), (562, 563, 512, 513), (578, 581, 582, 579), (580, 523, 522, 581), (512, 563, 564, 511), (511, 564, 514, 498), (564, 567, 515, 514), (567, 570, 516, 515), (570, 573, 517, 516), (573, 576, 518, 517), (576, 579, 519, 518), (579, 582, 520, 519), (582, 521, 500, 520), (581, 522, 521, 582), (586, 587, 584, 583), (589, 590, 587, 586), (584, 587, 588, 585), (592, 593, 590, 589), (587, 590, 591, 588), (595, 596, 593, 592), (590, 593, 594, 591), (598, 599, 596, 595), (593, 596, 597, 594), (601, 602, 599, 598), (596, 599, 600, 597), (583, 584, 522, 523), (599, 602, 603, 600), (601, 533, 532, 602), (522, 584, 585, 521), (521, 585, 524, 500), (585, 588, 525, 524), (588, 591, 526, 525), (591, 594, 527, 526), (594, 597, 528, 527), (597, 600, 529, 528), (600, 603, 530, 529), (603, 531, 499, 530), (602, 532, 531, 603), (607, 608, 605, 604), (610, 611, 608, 607), (605, 608, 609, 606), (613, 614, 611, 610), (608, 611, 612, 609), (616, 617, 614, 613), (611, 614, 615, 612), (619, 620, 617, 616), (614, 617, 618, 615), (622, 623, 620, 619), (617, 620, 621, 618), (604, 605, 532, 533), (620, 623, 624, 621), (622, 501, 502, 623), (532, 605, 606, 531), (531, 606, 534, 499), (606, 609, 535, 534), (609, 612, 536, 535), (612, 615, 537, 536), (615, 618, 538, 537), (618, 621, 539, 538), (621, 624, 540, 539), (624, 503, 497, 540), (623, 502, 503, 624), (625, 632, 633, 626), (626, 633, 634, 627), (627, 634, 635, 628), (628, 635, 636, 629), (629, 636, 637, 630), (630, 637, 638, 631), (632, 639, 640, 633), (633, 640, 641, 634), (634, 641, 642, 635), (635, 642, 643, 636), (636, 643, 644, 637), (637, 644, 645, 638), (639, 646, 647, 640), (640, 647, 648, 641), (641, 648, 649, 642), (642, 649, 650, 643), (643, 650, 651, 644), (644, 651, 652, 645), (646, 653, 654, 647), (647, 654, 655, 648), (648, 655, 656, 649), (649, 656, 657, 650), (650, 657, 658, 651), (651, 658, 659, 652), (653, 660, 661, 654), (654, 661, 662, 655), (655, 662, 663, 656), (656, 663, 664, 657), (657, 664, 665, 658), (658, 665, 666, 659), (660, 667, 668, 661), (661, 668, 669, 662), (662, 669, 670, 663), (663, 670, 671, 664), (664, 671, 672, 665), (665, 672, 673, 666), (500, 524, 625, 520), (520, 625, 626, 519), (519, 626, 627, 518), (518, 627, 628, 517), (517, 628, 629, 516), (516, 629, 630, 515), (515, 630, 631, 514), (514, 631, 510, 498), (631, 638, 509, 510), (638, 645, 508, 509), (645, 652, 507, 508), (652, 659, 506, 507), (659, 666, 505, 506), (666, 673, 504, 505), (673, 540, 497, 504), (672, 539, 540, 673), (671, 538, 539, 672), (670, 537, 538, 671), (669, 536, 537, 670), (668, 535, 536, 669), (667, 534, 535, 668), (530, 499, 534, 667), (529, 530, 667, 660), (528, 529, 660, 653), (527, 528, 653, 646), (526, 527, 646, 639), (525, 526, 639, 632), (524, 525, 632, 625), (467, 577, 574, 466), (466, 574, 571, 465), (465, 571, 568, 496), (496, 568, 565, 495), (495, 565, 562, 494), (494, 562, 513, 490), (493, 490, 513, 559), (493, 559, 556, 492), (492, 556, 553, 491), (491, 553, 550, 483), (483, 550, 547, 484), (484, 547, 544, 485), (485, 544, 541, 486), (486, 541, 501, 482), (487, 482, 501, 622), (487, 622, 619, 488), (488, 619, 616, 489), (489, 616, 613, 473), (473, 613, 610, 474), (474, 610, 607, 475), (475, 607, 604, 476), (476, 604, 533, 481), (477, 481, 533, 601), (477, 601, 598, 478), (478, 598, 595, 479), (479, 595, 592, 480), (480, 592, 589, 471), (471, 589, 586, 470), (470, 586, 583, 469), (469, 583, 523, 472), (468, 472, 523, 580), (468, 580, 577, 467), (544, 545, 542, 541)])
me_attire_hat_hathomburg_highpoly.polygons.foreach_set('use_smooth', [True] * 672)
_uv = me_attire_hat_hathomburg_highpoly.uv_layers.new(name='UVMap')
_uv.uv.foreach_set('vector', [0.8204, 0.2854, 0.8204, 0.2454, 0.7771, 0.2503, 0.778, 0.2793, 0.8138, 0.3238, 0.8204, 0.2854, 0.778, 0.2793, 0.7734, 0.3073, 0.8007, 0.3586, 0.8138, 0.3238, 0.7734, 0.3073, 0.7646, 0.3328, 0.782, 0.3881, 0.8007, 0.3586, 0.7646, 0.3328, 0.7518, 0.3548, 0.7334, 0.4298, 0.7593, 0.4119, 0.7355, 0.3729, 0.7161, 0.3871, 0.7051, 0.4417, 0.7334, 0.4298, 0.7161, 0.3871, 0.6941, 0.3971, 0.6755, 0.4478, 0.7051, 0.4417, 0.6941, 0.3971, 0.6704, 0.4029, 0.7593, 0.4119, 0.782, 0.3881, 0.7518, 0.3548, 0.7355, 0.3729, 0.1241, 0.02184, 0.1117, 0.02184, 0.1117, 0.0506, 0.1241, 0.0506, 0.1241, 0.0506, 0.1117, 0.0506, 0.1117, 0.07897, 0.1241, 0.07897, 0.1241, 0.07897, 0.1117, 0.07897, 0.1117, 0.1067, 0.1241, 0.1067, 0.1241, 0.1067, 0.1117, 0.1067, 0.1117, 0.1336, 0.1241, 0.1336, 0.1241, 0.1336, 0.1117, 0.1336, 0.1117, 0.1628, 0.1241, 0.1628, 0.1241, 0.1628, 0.1117, 0.1628, 0.1117, 0.1941, 0.1241, 0.1941, 0.1241, 0.1941, 0.1117, 0.1941, 0.1117, 0.2269, 0.1241, 0.2269, 0.1241, 0.2269, 0.1117, 0.2269, 0.1117, 0.2606, 0.1241, 0.2606, 0.1565, 0.7202, 0.1565, 0.7472, 0.1988, 0.7472, 0.1988, 0.7202, 0.1565, 0.7724, 0.1565, 0.7956, 0.1988, 0.7956, 0.1988, 0.7724, 0.1565, 0.7956, 0.1565, 0.8195, 0.1988, 0.8195, 0.1988, 0.7956, 0.1988, 0.7472, 0.1565, 0.7472, 0.1565, 0.7724, 0.1988, 0.7724, 0.1988, 0.6919, 0.1565, 0.6919, 0.1565, 0.7202, 0.1988, 0.7202, 0.1988, 0.8195, 0.1565, 0.8195, 0.1565, 0.844, 0.1988, 0.844, 0.1565, 0.6629, 0.1565, 0.6919, 0.1988, 0.6919, 0.1988, 0.6629, 0.1565, 0.844, 0.1565, 0.8688, 0.1988, 0.8688, 0.1988, 0.844, 0.3365, 0.2258, 0.3408, 0.2258, 0.3408, 0.2001, 0.3365, 0.2001, 0.3365, 0.2001, 0.3408, 0.2001, 0.3408, 0.1751, 0.3365, 0.1751, 0.3365, 0.1751, 0.3408, 0.1751, 0.3408, 0.1512, 0.3365, 0.1512, 0.3365, 0.1512, 0.3408, 0.1512, 0.3408, 0.129, 0.3365, 0.129, 0.3365, 0.1084, 0.3408, 0.1084, 0.3408, 0.08728, 0.3365, 0.08728, 0.3365, 0.08728, 0.3408, 0.08728, 0.3408, 0.06565, 0.3365, 0.06565, 0.3365, 0.06565, 0.3408, 0.06565, 0.3408, 0.04372, 0.3365, 0.04372, 0.3365, 0.129, 0.3408, 0.129, 0.3408, 0.1084, 0.3365, 0.1084, 0.3069, 0.7, 0.2993, 0.7, 0.2993, 0.721, 0.3069, 0.721, 0.3069, 0.6573, 0.2993, 0.6573, 0.2993, 0.6795, 0.3069, 0.6795, 0.3069, 0.6335, 0.2993, 0.6335, 0.2993, 0.6573, 0.3069, 0.6573, 0.3069, 0.6085, 0.2993, 0.6085, 0.2993, 0.6335, 0.3069, 0.6335, 0.3069, 0.583, 0.2993, 0.583, 0.2993, 0.6085, 0.3069, 0.6085, 0.3069, 0.721, 0.2993, 0.721, 0.2993, 0.7426, 0.3069, 0.7426, 0.3069, 0.7426, 0.2993, 0.7426, 0.2993, 0.7644, 0.3069, 0.7644, 0.3369, 0.1949, 0.3293, 0.1949, 0.3293, 0.2202, 0.3369, 0.2202, 0.3069, 0.6795, 0.2993, 0.6795, 0.2993, 0.7, 0.3069, 0.7, 0.3369, 0.1702, 0.3293, 0.1702, 0.3293, 0.1949, 0.3369, 0.1949, 0.3369, 0.1466, 0.3293, 0.1466, 0.3293, 0.1702, 0.3369, 0.1702, 0.3369, 0.1246, 0.3293, 0.1246, 0.3293, 0.1466, 0.3369, 0.1466, 0.3369, 0.08348, 0.3293, 0.08348, 0.3293, 0.1043, 0.3369, 0.1043, 0.3369, 0.06211, 0.3293, 0.06211, 0.3293, 0.08348, 0.3369, 0.08348, 0.3369, 0.04046, 0.3293, 0.04046, 0.3293, 0.06211, 0.3369, 0.06211, 0.3369, 0.1043, 0.3293, 0.1043, 0.3293, 0.1246, 0.3369, 0.1246, 0.297, 0.6521, 0.297, 0.6268, 0.2729, 0.6268, 0.2729, 0.6521, 0.297, 0.6763, 0.297, 0.6521, 0.2729, 0.6521, 0.2729, 0.6763, 0.297, 0.6988, 0.297, 0.6763, 0.2729, 0.6763, 0.2729, 0.6988, 0.297, 0.7196, 0.297, 0.6988, 0.2729, 0.6988, 0.2729, 0.7196, 0.297, 0.741, 0.297, 0.7196, 0.2729, 0.7196, 0.2729, 0.741, 0.297, 0.7629, 0.297, 0.741, 0.2729, 0.741, 0.2729, 0.7629, 0.297, 0.7851, 0.297, 0.7629, 0.2729, 0.7629, 0.2729, 0.7851, 0.2729, 0.6008, 0.2729, 0.6268, 0.297, 0.6268, 0.297, 0.6008, 0.1923, 0.2281, 0.2408, 0.2281, 0.2408, 0.1974, 0.1923, 0.1974, 0.1923, 0.1974, 0.2408, 0.1974, 0.2408, 0.1675, 0.1923, 0.1675, 0.1923, 0.1675, 0.2408, 0.1675, 0.2408, 0.139, 0.1923, 0.139, 0.1923, 0.139, 0.2408, 0.139, 0.2408, 0.1124, 0.1923, 0.1124, 0.1923, 0.1124, 0.2408, 0.1124, 0.2408, 0.08781, 0.1923, 0.08781, 0.1923, 0.08781, 0.2408, 0.08781, 0.2408, 0.06258, 0.1923, 0.06258, 0.1923, 0.06258, 0.2408, 0.06258, 0.2408, 0.03673, 0.1923, 0.03673, 0.1923, 0.03673, 0.2408, 0.03673, 0.2408, 0.01052, 0.1923, 0.01052, 0.7771, 0.2503, 0.7771, 0.2503, 0.778, 0.2792, 0.778, 0.2793, 0.7771, 0.2503, 0.777, 0.2503, 0.7779, 0.2792, 0.778, 0.2792, 0.777, 0.2503, 0.7771, 0.2503, 0.778, 0.2795, 0.7779, 0.2792, 0.7771, 0.2503, 0.7771, 0.2503, 0.778, 0.2793, 0.778, 0.2795, 0.778, 0.2793, 0.778, 0.2792, 0.7735, 0.307, 0.7734, 0.3073, 0.778, 0.2792, 0.7779, 0.2792, 0.7733, 0.3073, 0.7735, 0.307, 0.7779, 0.2792, 0.778, 0.2795, 0.7733, 0.3078, 0.7733, 0.3073, 0.778, 0.2795, 0.778, 0.2793, 0.7734, 0.3073, 0.7733, 0.3078, 0.7734, 0.3073, 0.7735, 0.307, 0.7647, 0.3325, 0.7646, 0.3328, 0.7735, 0.307, 0.7733, 0.3073, 0.7643, 0.3332, 0.7647, 0.3325, 0.7733, 0.3073, 0.7733, 0.3078, 0.7643, 0.3334, 0.7643, 0.3332, 0.7733, 0.3078, 0.7734, 0.3073, 0.7655, 0.3308, 0.7643, 0.3334, 0.7518, 0.3547, 0.7513, 0.3554, 0.7643, 0.3334, 0.7655, 0.3308, 0.7513, 0.3554, 0.7511, 0.3554, 0.7643, 0.3332, 0.7643, 0.3334, 0.7511, 0.3554, 0.7519, 0.3545, 0.7647, 0.3325, 0.7643, 0.3332, 0.7519, 0.3545, 0.7518, 0.3548, 0.7646, 0.3328, 0.7647, 0.3325, 0.7355, 0.3729, 0.7356, 0.3728, 0.7161, 0.387, 0.7161, 0.3871, 0.7356, 0.3728, 0.7346, 0.3736, 0.7152, 0.3875, 0.7161, 0.387, 0.7346, 0.3736, 0.735, 0.3734, 0.7156, 0.3874, 0.7152, 0.3875, 0.735, 0.3734, 0.7341, 0.3742, 0.7161, 0.3871, 0.7156, 0.3874, 0.7161, 0.3871, 0.7161, 0.387, 0.6941, 0.3971, 0.6941, 0.3971, 0.7161, 0.387, 0.7152, 0.3875, 0.6933, 0.3973, 0.6941, 0.3971, 0.7152, 0.3875, 0.7156, 0.3874, 0.6937, 0.3973, 0.6933, 0.3973, 0.7156, 0.3874, 0.7161, 0.3871, 0.6941, 0.3971, 0.6937, 0.3973, 0.6941, 0.3971, 0.6941, 0.3971, 0.6707, 0.4029, 0.6704, 0.4029, 0.6941, 0.3971, 0.6933, 0.3973, 0.6707, 0.4028, 0.6707, 0.4029, 0.6933, 0.3973, 0.6937, 0.3973, 0.6701, 0.403, 0.6707, 0.4028, 0.6937, 0.3973, 0.6941, 0.3971, 0.6704, 0.4029, 0.6701, 0.403, 0.7518, 0.3548, 0.7519, 0.3545, 0.7356, 0.3728, 0.7355, 0.3729, 0.7519, 0.3545, 0.7511, 0.3554, 0.7346, 0.3736, 0.7356, 0.3728, 0.7511, 0.3554, 0.7513, 0.3554, 0.735, 0.3734, 0.7346, 0.3736, 0.7513, 0.3554, 0.7518, 0.3547, 0.7341, 0.3742, 0.735, 0.3734, 0.7771, 0.2503, 0.7771, 0.2503, 0.7776, 0.2824, 0.778, 0.2793, 0.778, 0.2793, 0.7776, 0.2824, 0.7718, 0.3131, 0.7734, 0.3073, 0.7734, 0.3073, 0.7718, 0.3131, 0.7634, 0.3357, 0.7655, 0.3308, 0.7518, 0.3547, 0.7514, 0.3553, 0.7376, 0.3713, 0.7341, 0.3742, 0.7341, 0.3742, 0.7376, 0.3713, 0.7184, 0.3859, 0.7161, 0.3871, 0.7161, 0.3871, 0.7184, 0.3859, 0.6967, 0.3962, 0.6941, 0.3971, 0.6941, 0.3971, 0.6967, 0.3962, 0.6699, 0.4031, 0.6704, 0.4029, 0.7558, 0.3363, 0.7412, 0.3483, 0.7328, 0.3662, 0.7478, 0.3541, 0.7634, 0.3357, 0.7514, 0.3553, 0.7518, 0.3547, 0.7655, 0.3308, 0.7478, 0.3541, 0.7328, 0.3662, 0.7184, 0.3859, 0.7376, 0.3713, 0.7328, 0.3662, 0.7191, 0.3729, 0.6967, 0.3962, 0.7184, 0.3859, 0.7191, 0.3729, 0.7039, 0.3765, 0.6699, 0.4031, 0.6967, 0.3962, 0.7718, 0.3131, 0.7558, 0.3363, 0.7478, 0.3541, 0.7634, 0.3357, 0.7412, 0.3483, 0.7292, 0.3551, 0.7191, 0.3729, 0.7328, 0.3662, 0.7292, 0.3551, 0.7164, 0.3582, 0.7039, 0.3765, 0.7191, 0.3729, 0.7776, 0.2824, 0.7612, 0.3141, 0.7558, 0.3363, 0.7718, 0.3131, 0.7612, 0.3141, 0.7469, 0.3293, 0.7412, 0.3483, 0.7558, 0.3363, 0.7469, 0.3293, 0.7349, 0.3369, 0.7292, 0.3551, 0.7412, 0.3483, 0.7349, 0.3369, 0.7229, 0.3404, 0.7164, 0.3582, 0.7292, 0.3551, 0.7771, 0.2503, 0.7612, 0.2938, 0.7612, 0.3141, 0.7776, 0.2824, 0.7612, 0.2938, 0.7479, 0.3121, 0.7469, 0.3293, 0.7612, 0.3141, 0.7479, 0.3121, 0.7356, 0.3221, 0.7349, 0.3369, 0.7469, 0.3293, 0.7356, 0.3221, 0.7235, 0.3267, 0.7229, 0.3404, 0.7349, 0.3369, 0.7634, 0.3357, 0.7478, 0.3541, 0.7376, 0.3713, 0.7514, 0.3553, 0.8204, 0.2854, 0.778, 0.2793, 0.7771, 0.2503, 0.8204, 0.2454, 0.8138, 0.3238, 0.7734, 0.3073, 0.778, 0.2793, 0.8204, 0.2854, 0.8007, 0.3586, 0.7646, 0.3328, 0.7734, 0.3073, 0.8138, 0.3238, 0.782, 0.3881, 0.7518, 0.3548, 0.7646, 0.3328, 0.8007, 0.3586, 0.7334, 0.4298, 0.7161, 0.3871, 0.7355, 0.3729, 0.7593, 0.4119, 0.7051, 0.4417, 0.6941, 0.3971, 0.7161, 0.3871, 0.7334, 0.4298, 0.6755, 0.4478, 0.6704, 0.4029, 0.6941, 0.3971, 0.7051, 0.4417, 0.7593, 0.4119, 0.7355, 0.3729, 0.7518, 0.3548, 0.782, 0.3881, 0.1241, 0.02184, 0.1241, 0.0506, 0.1117, 0.0506, 0.1117, 0.02184, 0.1241, 0.0506, 0.1241, 0.07897, 0.1117, 0.07897, 0.1117, 0.0506, 0.1241, 0.07897, 0.1241, 0.1067, 0.1117, 0.1067, 0.1117, 0.07897, 0.1241, 0.1067, 0.1241, 0.1336, 0.1117, 0.1336, 0.1117, 0.1067, 0.1241, 0.1336, 0.1241, 0.1628, 0.1117, 0.1628, 0.1117, 0.1336, 0.1241, 0.1628, 0.1241, 0.1941, 0.1117, 0.1941, 0.1117, 0.1628, 0.1241, 0.1941, 0.1241, 0.2269, 0.1117, 0.2269, 0.1117, 0.1941, 0.1241, 0.2269, 0.1241, 0.2606, 0.1117, 0.2606, 0.1117, 0.2269, 0.1565, 0.7202, 0.1988, 0.7202, 0.1988, 0.7472, 0.1565, 0.7472, 0.1565, 0.7724, 0.1988, 0.7724, 0.1988, 0.7956, 0.1565, 0.7956, 0.1565, 0.7956, 0.1988, 0.7956, 0.1988, 0.8195, 0.1565, 0.8195, 0.1988, 0.7472, 0.1988, 0.7724, 0.1565, 0.7724, 0.1565, 0.7472, 0.1988, 0.6919, 0.1988, 0.7202, 0.1565, 0.7202, 0.1565, 0.6919, 0.1988, 0.8195, 0.1988, 0.844, 0.1565, 0.844, 0.1565, 0.8195, 0.1565, 0.6629, 0.1988, 0.6629, 0.1988, 0.6919, 0.1565, 0.6919, 0.1565, 0.844, 0.1988, 0.844, 0.1988, 0.8688, 0.1565, 0.8688, 0.3365, 0.2258, 0.3365, 0.2001, 0.3408, 0.2001, 0.3408, 0.2258, 0.3365, 0.2001, 0.3365, 0.1751, 0.3408, 0.1751, 0.3408, 0.2001, 0.3365, 0.1751, 0.3365, 0.1512, 0.3408, 0.1512, 0.3408, 0.1751, 0.3365, 0.1512, 0.3365, 0.129, 0.3408, 0.129, 0.3408, 0.1512, 0.3365, 0.1084, 0.3365, 0.08728, 0.3408, 0.08728, 0.3408, 0.1084, 0.3365, 0.08728, 0.3365, 0.06565, 0.3408, 0.06565, 0.3408, 0.08728, 0.3365, 0.06565, 0.3365, 0.04372, 0.3408, 0.04372, 0.3408, 0.06565, 0.3365, 0.129, 0.3365, 0.1084, 0.3408, 0.1084, 0.3408, 0.129, 0.3069, 0.7, 0.3069, 0.721, 0.2993, 0.721, 0.2993, 0.7, 0.3069, 0.6573, 0.3069, 0.6795, 0.2993, 0.6795, 0.2993, 0.6573, 0.3069, 0.6335, 0.3069, 0.6573, 0.2993, 0.6573, 0.2993, 0.6335, 0.3069, 0.6085, 0.3069, 0.6335, 0.2993, 0.6335, 0.2993, 0.6085, 0.3069, 0.583, 0.3069, 0.6085, 0.2993, 0.6085, 0.2993, 0.583, 0.3069, 0.721, 0.3069, 0.7426, 0.2993, 0.7426, 0.2993, 0.721, 0.3069, 0.7426, 0.3069, 0.7644, 0.2993, 0.7644, 0.2993, 0.7426, 0.3369, 0.1949, 0.3369, 0.2202, 0.3293, 0.2202, 0.3293, 0.1949, 0.3069, 0.6795, 0.3069, 0.7, 0.2993, 0.7, 0.2993, 0.6795, 0.3369, 0.1702, 0.3369, 0.1949, 0.3293, 0.1949, 0.3293, 0.1702, 0.3369, 0.1466, 0.3369, 0.1702, 0.3293, 0.1702, 0.3293, 0.1466, 0.3369, 0.1246, 0.3369, 0.1466, 0.3293, 0.1466, 0.3293, 0.1246, 0.3369, 0.08348, 0.3369, 0.1043, 0.3293, 0.1043, 0.3293, 0.08348, 0.3369, 0.06211, 0.3369, 0.08348, 0.3293, 0.08348, 0.3293, 0.06211, 0.3369, 0.04046, 0.3369, 0.06211, 0.3293, 0.06211, 0.3293, 0.04046, 0.3369, 0.1043, 0.3369, 0.1246, 0.3293, 0.1246, 0.3293, 0.1043, 0.297, 0.6521, 0.2729, 0.6521, 0.2729, 0.6268, 0.297, 0.6268, 0.297, 0.6763, 0.2729, 0.6763, 0.2729, 0.6521, 0.297, 0.6521, 0.297, 0.6988, 0.2729, 0.6988, 0.2729, 0.6763, 0.297, 0.6763, 0.297, 0.7196, 0.2729, 0.7196, 0.2729, 0.6988, 0.297, 0.6988, 0.297, 0.741, 0.2729, 0.741, 0.2729, 0.7196, 0.297, 0.7196, 0.297, 0.7629, 0.2729, 0.7629, 0.2729, 0.741, 0.297, 0.741, 0.297, 0.7851, 0.2729, 0.7851, 0.2729, 0.7629, 0.297, 0.7629, 0.2729, 0.6008, 0.297, 0.6008, 0.297, 0.6268, 0.2729, 0.6268, 0.1923, 0.2281, 0.1923, 0.1974, 0.2408, 0.1974, 0.2408, 0.2281, 0.1923, 0.1974, 0.1923, 0.1675, 0.2408, 0.1675, 0.2408, 0.1974, 0.1923, 0.1675, 0.1923, 0.139, 0.2408, 0.139, 0.2408, 0.1675, 0.1923, 0.139, 0.1923, 0.1124, 0.2408, 0.1124, 0.2408, 0.139, 0.1923, 0.1124, 0.1923, 0.08781, 0.2408, 0.08781, 0.2408, 0.1124, 0.1923, 0.08781, 0.1923, 0.06258, 0.2408, 0.06258, 0.2408, 0.08781, 0.1923, 0.06258, 0.1923, 0.03673, 0.2408, 0.03673, 0.2408, 0.06258, 0.1923, 0.03673, 0.1923, 0.01052, 0.2408, 0.01052, 0.2408, 0.03673, 0.7771, 0.2503, 0.778, 0.2793, 0.778, 0.2792, 0.7771, 0.2503, 0.7771, 0.2503, 0.778, 0.2792, 0.7779, 0.2792, 0.777, 0.2503, 0.777, 0.2503, 0.7779, 0.2792, 0.778, 0.2795, 0.7771, 0.2503, 0.7771, 0.2503, 0.778, 0.2795, 0.778, 0.2793, 0.7771, 0.2503, 0.778, 0.2793, 0.7734, 0.3073, 0.7735, 0.307, 0.778, 0.2792, 0.778, 0.2792, 0.7735, 0.307, 0.7733, 0.3073, 0.7779, 0.2792, 0.7779, 0.2792, 0.7733, 0.3073, 0.7733, 0.3078, 0.778, 0.2795, 0.778, 0.2795, 0.7733, 0.3078, 0.7734, 0.3073, 0.778, 0.2793, 0.7734, 0.3073, 0.7646, 0.3328, 0.7647, 0.3325, 0.7735, 0.307, 0.7735, 0.307, 0.7647, 0.3325, 0.7643, 0.3332, 0.7733, 0.3073, 0.7733, 0.3073, 0.7643, 0.3332, 0.7643, 0.3334, 0.7733, 0.3078, 0.7733, 0.3078, 0.7643, 0.3334, 0.7655, 0.3308, 0.7734, 0.3073, 0.7518, 0.3547, 0.7655, 0.3308, 0.7643, 0.3334, 0.7513, 0.3554, 0.7513, 0.3554, 0.7643, 0.3334, 0.7643, 0.3332, 0.7511, 0.3554, 0.7511, 0.3554, 0.7643, 0.3332, 0.7647, 0.3325, 0.7519, 0.3545, 0.7519, 0.3545, 0.7647, 0.3325, 0.7646, 0.3328, 0.7518, 0.3548, 0.7355, 0.3729, 0.7161, 0.3871, 0.7161, 0.387, 0.7356, 0.3728, 0.7356, 0.3728, 0.7161, 0.387, 0.7152, 0.3875, 0.7346, 0.3736, 0.7346, 0.3736, 0.7152, 0.3875, 0.7156, 0.3874, 0.735, 0.3734, 0.735, 0.3734, 0.7156, 0.3874, 0.7161, 0.3871, 0.7341, 0.3742, 0.7161, 0.3871, 0.6941, 0.3971, 0.6941, 0.3971, 0.7161, 0.387, 0.7161, 0.387, 0.6941, 0.3971, 0.6933, 0.3973, 0.7152, 0.3875, 0.7152, 0.3875, 0.6933, 0.3973, 0.6937, 0.3973, 0.7156, 0.3874, 0.7156, 0.3874, 0.6937, 0.3973, 0.6941, 0.3971, 0.7161, 0.3871, 0.6941, 0.3971, 0.6704, 0.4029, 0.6707, 0.4029, 0.6941, 0.3971, 0.6941, 0.3971, 0.6707, 0.4029, 0.6707, 0.4028, 0.6933, 0.3973, 0.6933, 0.3973, 0.6707, 0.4028, 0.6701, 0.403, 0.6937, 0.3973, 0.6937, 0.3973, 0.6701, 0.403, 0.6704, 0.4029, 0.6941, 0.3971, 0.7518, 0.3548, 0.7355, 0.3729, 0.7356, 0.3728, 0.7519, 0.3545, 0.7519, 0.3545, 0.7356, 0.3728, 0.7346, 0.3736, 0.7511, 0.3554, 0.7511, 0.3554, 0.7346, 0.3736, 0.735, 0.3734, 0.7513, 0.3554, 0.7513, 0.3554, 0.735, 0.3734, 0.7341, 0.3742, 0.7518, 0.3547, 0.7771, 0.2503, 0.778, 0.2793, 0.7776, 0.2824, 0.7771, 0.2503, 0.778, 0.2793, 0.7734, 0.3073, 0.7718, 0.3131, 0.7776, 0.2824, 0.7734, 0.3073, 0.7655, 0.3308, 0.7634, 0.3357, 0.7718, 0.3131, 0.7518, 0.3547, 0.7341, 0.3742, 0.7376, 0.3713, 0.7514, 0.3553, 0.7341, 0.3742, 0.7161, 0.3871, 0.7184, 0.3859, 0.7376, 0.3713, 0.7161, 0.3871, 0.6941, 0.3971, 0.6967, 0.3962, 0.7184, 0.3859, 0.6941, 0.3971, 0.6704, 0.4029, 0.6699, 0.4031, 0.6967, 0.3962, 0.7558, 0.3363, 0.7478, 0.3541, 0.7328, 0.3662, 0.7412, 0.3483, 0.7634, 0.3357, 0.7655, 0.3308, 0.7518, 0.3547, 0.7514, 0.3553, 0.7478, 0.3541, 0.7376, 0.3713, 0.7184, 0.3859, 0.7328, 0.3662, 0.7328, 0.3662, 0.7184, 0.3859, 0.6967, 0.3962, 0.7191, 0.3729, 0.7191, 0.3729, 0.6967, 0.3962, 0.6699, 0.4031, 0.7039, 0.3765, 0.7718, 0.3131, 0.7634, 0.3357, 0.7478, 0.3541, 0.7558, 0.3363, 0.7412, 0.3483, 0.7328, 0.3662, 0.7191, 0.3729, 0.7292, 0.3551, 0.7292, 0.3551, 0.7191, 0.3729, 0.7039, 0.3765, 0.7164, 0.3582, 0.7776, 0.2824, 0.7718, 0.3131, 0.7558, 0.3363, 0.7612, 0.3141, 0.7612, 0.3141, 0.7558, 0.3363, 0.7412, 0.3483, 0.7469, 0.3293, 0.7469, 0.3293, 0.7412, 0.3483, 0.7292, 0.3551, 0.7349, 0.3369, 0.7349, 0.3369, 0.7292, 0.3551, 0.7164, 0.3582, 0.7229, 0.3404, 0.7771, 0.2503, 0.7776, 0.2824, 0.7612, 0.3141, 0.7612, 0.2938, 0.7612, 0.2938, 0.7612, 0.3141, 0.7469, 0.3293, 0.7479, 0.3121, 0.7479, 0.3121, 0.7469, 0.3293, 0.7349, 0.3369, 0.7356, 0.3221, 0.7356, 0.3221, 0.7349, 0.3369, 0.7229, 0.3404, 0.7235, 0.3267, 0.7634, 0.3357, 0.7514, 0.3553, 0.7376, 0.3713, 0.7478, 0.3541, 0.8204, 0.2854, 0.778, 0.2793, 0.7771, 0.2503, 0.8204, 0.2454, 0.8138, 0.3238, 0.7734, 0.3073, 0.778, 0.2793, 0.8204, 0.2854, 0.8007, 0.3586, 0.7646, 0.3328, 0.7734, 0.3073, 0.8138, 0.3238, 0.782, 0.3881, 0.7518, 0.3548, 0.7646, 0.3328, 0.8007, 0.3586, 0.7334, 0.4298, 0.7161, 0.3871, 0.7355, 0.3729, 0.7593, 0.4119, 0.7051, 0.4417, 0.6941, 0.3971, 0.7161, 0.3871, 0.7334, 0.4298, 0.6755, 0.4478, 0.6704, 0.4029, 0.6941, 0.3971, 0.7051, 0.4417, 0.7593, 0.4119, 0.7355, 0.3729, 0.7518, 0.3548, 0.782, 0.3881, 0.1241, 0.02184, 0.1241, 0.0506, 0.1117, 0.0506, 0.1117, 0.02184, 0.1241, 0.0506, 0.1241, 0.07897, 0.1117, 0.07897, 0.1117, 0.0506, 0.1241, 0.07897, 0.1241, 0.1067, 0.1117, 0.1067, 0.1117, 0.07897, 0.1241, 0.1067, 0.1241, 0.1336, 0.1117, 0.1336, 0.1117, 0.1067, 0.1241, 0.1336, 0.1241, 0.1628, 0.1117, 0.1628, 0.1117, 0.1336, 0.1241, 0.1628, 0.1241, 0.1941, 0.1117, 0.1941, 0.1117, 0.1628, 0.1241, 0.1941, 0.1241, 0.2269, 0.1117, 0.2269, 0.1117, 0.1941, 0.1241, 0.2269, 0.1241, 0.2606, 0.1117, 0.2606, 0.1117, 0.2269, 0.1565, 0.7202, 0.1988, 0.7202, 0.1988, 0.7472, 0.1565, 0.7472, 0.1565, 0.7724, 0.1988, 0.7724, 0.1988, 0.7956, 0.1565, 0.7956, 0.1565, 0.7956, 0.1988, 0.7956, 0.1988, 0.8195, 0.1565, 0.8195, 0.1988, 0.7472, 0.1988, 0.7724, 0.1565, 0.7724, 0.1565, 0.7472, 0.1988, 0.6919, 0.1988, 0.7202, 0.1565, 0.7202, 0.1565, 0.6919, 0.1988, 0.8195, 0.1988, 0.844, 0.1565, 0.844, 0.1565, 0.8195, 0.1565, 0.6629, 0.1988, 0.6629, 0.1988, 0.6919, 0.1565, 0.6919, 0.1565, 0.844, 0.1988, 0.844, 0.1988, 0.8688, 0.1565, 0.8688, 0.3365, 0.2258, 0.3365, 0.2001, 0.3408, 0.2001, 0.3408, 0.2258, 0.3365, 0.2001, 0.3365, 0.1751, 0.3408, 0.1751, 0.3408, 0.2001, 0.3365, 0.1751, 0.3365, 0.1512, 0.3408, 0.1512, 0.3408, 0.1751, 0.3365, 0.1512, 0.3365, 0.129, 0.3408, 0.129, 0.3408, 0.1512, 0.3365, 0.1084, 0.3365, 0.08728, 0.3408, 0.08728, 0.3408, 0.1084, 0.3365, 0.08728, 0.3365, 0.06565, 0.3408, 0.06565, 0.3408, 0.08728, 0.3365, 0.06565, 0.3365, 0.04372, 0.3408, 0.04372, 0.3408, 0.06565, 0.3365, 0.129, 0.3365, 0.1084, 0.3408, 0.1084, 0.3408, 0.129, 0.3069, 0.7, 0.3069, 0.721, 0.2993, 0.721, 0.2993, 0.7, 0.3069, 0.6573, 0.3069, 0.6795, 0.2993, 0.6795, 0.2993, 0.6573, 0.3069, 0.6335, 0.3069, 0.6573, 0.2993, 0.6573, 0.2993, 0.6335, 0.3069, 0.6085, 0.3069, 0.6335, 0.2993, 0.6335, 0.2993, 0.6085, 0.3069, 0.583, 0.3069, 0.6085, 0.2993, 0.6085, 0.2993, 0.583, 0.3069, 0.721, 0.3069, 0.7426, 0.2993, 0.7426, 0.2993, 0.721, 0.3069, 0.7426, 0.3069, 0.7644, 0.2993, 0.7644, 0.2993, 0.7426, 0.3369, 0.1949, 0.3369, 0.2202, 0.3293, 0.2202, 0.3293, 0.1949, 0.3069, 0.6795, 0.3069, 0.7, 0.2993, 0.7, 0.2993, 0.6795, 0.3369, 0.1702, 0.3369, 0.1949, 0.3293, 0.1949, 0.3293, 0.1702, 0.3369, 0.1466, 0.3369, 0.1702, 0.3293, 0.1702, 0.3293, 0.1466, 0.3369, 0.1246, 0.3369, 0.1466, 0.3293, 0.1466, 0.3293, 0.1246, 0.3369, 0.08348, 0.3369, 0.1043, 0.3293, 0.1043, 0.3293, 0.08348, 0.3369, 0.06211, 0.3369, 0.08348, 0.3293, 0.08348, 0.3293, 0.06211, 0.3369, 0.04046, 0.3369, 0.06211, 0.3293, 0.06211, 0.3293, 0.04046, 0.3369, 0.1043, 0.3369, 0.1246, 0.3293, 0.1246, 0.3293, 0.1043, 0.297, 0.6521, 0.2729, 0.6521, 0.2729, 0.6268, 0.297, 0.6268, 0.297, 0.6763, 0.2729, 0.6763, 0.2729, 0.6521, 0.297, 0.6521, 0.297, 0.6988, 0.2729, 0.6988, 0.2729, 0.6763, 0.297, 0.6763, 0.297, 0.7196, 0.2729, 0.7196, 0.2729, 0.6988, 0.297, 0.6988, 0.297, 0.741, 0.2729, 0.741, 0.2729, 0.7196, 0.297, 0.7196, 0.297, 0.7629, 0.2729, 0.7629, 0.2729, 0.741, 0.297, 0.741, 0.297, 0.7851, 0.2729, 0.7851, 0.2729, 0.7629, 0.297, 0.7629, 0.2729, 0.6008, 0.297, 0.6008, 0.297, 0.6268, 0.2729, 0.6268, 0.1923, 0.2281, 0.1923, 0.1974, 0.2408, 0.1974, 0.2408, 0.2281, 0.1923, 0.1974, 0.1923, 0.1675, 0.2408, 0.1675, 0.2408, 0.1974, 0.1923, 0.1675, 0.1923, 0.139, 0.2408, 0.139, 0.2408, 0.1675, 0.1923, 0.139, 0.1923, 0.1124, 0.2408, 0.1124, 0.2408, 0.139, 0.1923, 0.1124, 0.1923, 0.08781, 0.2408, 0.08781, 0.2408, 0.1124, 0.1923, 0.08781, 0.1923, 0.06258, 0.2408, 0.06258, 0.2408, 0.08781, 0.1923, 0.06258, 0.1923, 0.03673, 0.2408, 0.03673, 0.2408, 0.06258, 0.1923, 0.03673, 0.1923, 0.01052, 0.2408, 0.01052, 0.2408, 0.03673, 0.7771, 0.2503, 0.778, 0.2793, 0.778, 0.2792, 0.7771, 0.2503, 0.7771, 0.2503, 0.778, 0.2792, 0.7779, 0.2792, 0.777, 0.2503, 0.777, 0.2503, 0.7779, 0.2792, 0.778, 0.2795, 0.7771, 0.2503, 0.7771, 0.2503, 0.778, 0.2795, 0.778, 0.2793, 0.7771, 0.2503, 0.778, 0.2793, 0.7734, 0.3073, 0.7735, 0.307, 0.778, 0.2792, 0.778, 0.2792, 0.7735, 0.307, 0.7733, 0.3073, 0.7779, 0.2792, 0.7779, 0.2792, 0.7733, 0.3073, 0.7733, 0.3078, 0.778, 0.2795, 0.778, 0.2795, 0.7733, 0.3078, 0.7734, 0.3073, 0.778, 0.2793, 0.7734, 0.3073, 0.7646, 0.3328, 0.7647, 0.3325, 0.7735, 0.307, 0.7735, 0.307, 0.7647, 0.3325, 0.7643, 0.3332, 0.7733, 0.3073, 0.7733, 0.3073, 0.7643, 0.3332, 0.7643, 0.3334, 0.7733, 0.3078, 0.7733, 0.3078, 0.7643, 0.3334, 0.7655, 0.3308, 0.7734, 0.3073, 0.7518, 0.3547, 0.7655, 0.3308, 0.7643, 0.3334, 0.7513, 0.3554, 0.7513, 0.3554, 0.7643, 0.3334, 0.7643, 0.3332, 0.7511, 0.3554, 0.7511, 0.3554, 0.7643, 0.3332, 0.7647, 0.3325, 0.7519, 0.3545, 0.7519, 0.3545, 0.7647, 0.3325, 0.7646, 0.3328, 0.7518, 0.3548, 0.7355, 0.3729, 0.7161, 0.3871, 0.7161, 0.387, 0.7356, 0.3728, 0.7356, 0.3728, 0.7161, 0.387, 0.7152, 0.3875, 0.7346, 0.3736, 0.7346, 0.3736, 0.7152, 0.3875, 0.7156, 0.3874, 0.735, 0.3734, 0.735, 0.3734, 0.7156, 0.3874, 0.7161, 0.3871, 0.7341, 0.3742, 0.7161, 0.3871, 0.6941, 0.3971, 0.6941, 0.3971, 0.7161, 0.387, 0.7161, 0.387, 0.6941, 0.3971, 0.6933, 0.3973, 0.7152, 0.3875, 0.7152, 0.3875, 0.6933, 0.3973, 0.6937, 0.3973, 0.7156, 0.3874, 0.7156, 0.3874, 0.6937, 0.3973, 0.6941, 0.3971, 0.7161, 0.3871, 0.6941, 0.3971, 0.6704, 0.4029, 0.6707, 0.4029, 0.6941, 0.3971, 0.6941, 0.3971, 0.6707, 0.4029, 0.6707, 0.4028, 0.6933, 0.3973, 0.6933, 0.3973, 0.6707, 0.4028, 0.6701, 0.403, 0.6937, 0.3973, 0.6937, 0.3973, 0.6701, 0.403, 0.6704, 0.4029, 0.6941, 0.3971, 0.7518, 0.3548, 0.7355, 0.3729, 0.7356, 0.3728, 0.7519, 0.3545, 0.7519, 0.3545, 0.7356, 0.3728, 0.7346, 0.3736, 0.7511, 0.3554, 0.7511, 0.3554, 0.7346, 0.3736, 0.735, 0.3734, 0.7513, 0.3554, 0.7513, 0.3554, 0.735, 0.3734, 0.7341, 0.3742, 0.7518, 0.3547, 0.7771, 0.2503, 0.778, 0.2793, 0.7776, 0.2824, 0.7771, 0.2503, 0.778, 0.2793, 0.7734, 0.3073, 0.7718, 0.3131, 0.7776, 0.2824, 0.7734, 0.3073, 0.7655, 0.3308, 0.7634, 0.3357, 0.7718, 0.3131, 0.7518, 0.3547, 0.7341, 0.3742, 0.7376, 0.3713, 0.7514, 0.3553, 0.7341, 0.3742, 0.7161, 0.3871, 0.7184, 0.3859, 0.7376, 0.3713, 0.7161, 0.3871, 0.6941, 0.3971, 0.6967, 0.3962, 0.7184, 0.3859, 0.6941, 0.3971, 0.6704, 0.4029, 0.6699, 0.4031, 0.6967, 0.3962, 0.7558, 0.3363, 0.7478, 0.3541, 0.7328, 0.3662, 0.7412, 0.3483, 0.7634, 0.3357, 0.7655, 0.3308, 0.7518, 0.3547, 0.7514, 0.3553, 0.7478, 0.3541, 0.7376, 0.3713, 0.7184, 0.3859, 0.7328, 0.3662, 0.7328, 0.3662, 0.7184, 0.3859, 0.6967, 0.3962, 0.7191, 0.3729, 0.7191, 0.3729, 0.6967, 0.3962, 0.6699, 0.4031, 0.7039, 0.3765, 0.7718, 0.3131, 0.7634, 0.3357, 0.7478, 0.3541, 0.7558, 0.3363, 0.7412, 0.3483, 0.7328, 0.3662, 0.7191, 0.3729, 0.7292, 0.3551, 0.7292, 0.3551, 0.7191, 0.3729, 0.7039, 0.3765, 0.7164, 0.3582, 0.7776, 0.2824, 0.7718, 0.3131, 0.7558, 0.3363, 0.7612, 0.3141, 0.7612, 0.3141, 0.7558, 0.3363, 0.7412, 0.3483, 0.7469, 0.3293, 0.7469, 0.3293, 0.7412, 0.3483, 0.7292, 0.3551, 0.7349, 0.3369, 0.7349, 0.3369, 0.7292, 0.3551, 0.7164, 0.3582, 0.7229, 0.3404, 0.7771, 0.2503, 0.7776, 0.2824, 0.7612, 0.3141, 0.7612, 0.2938, 0.7612, 0.2938, 0.7612, 0.3141, 0.7469, 0.3293, 0.7479, 0.3121, 0.7479, 0.3121, 0.7469, 0.3293, 0.7349, 0.3369, 0.7356, 0.3221, 0.7356, 0.3221, 0.7349, 0.3369, 0.7229, 0.3404, 0.7235, 0.3267, 0.7634, 0.3357, 0.7514, 0.3553, 0.7376, 0.3713, 0.7478, 0.3541, 0.8204, 0.2854, 0.8204, 0.2454, 0.7771, 0.2503, 0.778, 0.2793, 0.8138, 0.3238, 0.8204, 0.2854, 0.778, 0.2793, 0.7734, 0.3073, 0.8007, 0.3586, 0.8138, 0.3238, 0.7734, 0.3073, 0.7646, 0.3328, 0.782, 0.3881, 0.8007, 0.3586, 0.7646, 0.3328, 0.7518, 0.3548, 0.7334, 0.4298, 0.7593, 0.4119, 0.7355, 0.3729, 0.7161, 0.3871, 0.7051, 0.4417, 0.7334, 0.4298, 0.7161, 0.3871, 0.6941, 0.3971, 0.6755, 0.4478, 0.7051, 0.4417, 0.6941, 0.3971, 0.6704, 0.4029, 0.7593, 0.4119, 0.782, 0.3881, 0.7518, 0.3548, 0.7355, 0.3729, 0.1241, 0.02184, 0.1117, 0.02184, 0.1117, 0.0506, 0.1241, 0.0506, 0.1241, 0.0506, 0.1117, 0.0506, 0.1117, 0.07897, 0.1241, 0.07897, 0.1241, 0.07897, 0.1117, 0.07897, 0.1117, 0.1067, 0.1241, 0.1067, 0.1241, 0.1067, 0.1117, 0.1067, 0.1117, 0.1336, 0.1241, 0.1336, 0.1241, 0.1336, 0.1117, 0.1336, 0.1117, 0.1628, 0.1241, 0.1628, 0.1241, 0.1628, 0.1117, 0.1628, 0.1117, 0.1941, 0.1241, 0.1941, 0.1241, 0.1941, 0.1117, 0.1941, 0.1117, 0.2269, 0.1241, 0.2269, 0.1241, 0.2269, 0.1117, 0.2269, 0.1117, 0.2606, 0.1241, 0.2606, 0.1565, 0.7202, 0.1565, 0.7472, 0.1988, 0.7472, 0.1988, 0.7202, 0.1565, 0.7724, 0.1565, 0.7956, 0.1988, 0.7956, 0.1988, 0.7724, 0.1565, 0.7956, 0.1565, 0.8195, 0.1988, 0.8195, 0.1988, 0.7956, 0.1988, 0.7472, 0.1565, 0.7472, 0.1565, 0.7724, 0.1988, 0.7724, 0.1988, 0.6919, 0.1565, 0.6919, 0.1565, 0.7202, 0.1988, 0.7202, 0.1988, 0.8195, 0.1565, 0.8195, 0.1565, 0.844, 0.1988, 0.844, 0.1565, 0.6629, 0.1565, 0.6919, 0.1988, 0.6919, 0.1988, 0.6629, 0.1565, 0.844, 0.1565, 0.8688, 0.1988, 0.8688, 0.1988, 0.844, 0.3365, 0.2258, 0.3408, 0.2258, 0.3408, 0.2001, 0.3365, 0.2001, 0.3365, 0.2001, 0.3408, 0.2001, 0.3408, 0.1751, 0.3365, 0.1751, 0.3365, 0.1751, 0.3408, 0.1751, 0.3408, 0.1512, 0.3365, 0.1512, 0.3365, 0.1512, 0.3408, 0.1512, 0.3408, 0.129, 0.3365, 0.129, 0.3365, 0.1084, 0.3408, 0.1084, 0.3408, 0.08728, 0.3365, 0.08728, 0.3365, 0.08728, 0.3408, 0.08728, 0.3408, 0.06565, 0.3365, 0.06565, 0.3365, 0.06565, 0.3408, 0.06565, 0.3408, 0.04372, 0.3365, 0.04372, 0.3365, 0.129, 0.3408, 0.129, 0.3408, 0.1084, 0.3365, 0.1084, 0.3069, 0.7, 0.2993, 0.7, 0.2993, 0.721, 0.3069, 0.721, 0.3069, 0.6573, 0.2993, 0.6573, 0.2993, 0.6795, 0.3069, 0.6795, 0.3069, 0.6335, 0.2993, 0.6335, 0.2993, 0.6573, 0.3069, 0.6573, 0.3069, 0.6085, 0.2993, 0.6085, 0.2993, 0.6335, 0.3069, 0.6335, 0.3069, 0.583, 0.2993, 0.583, 0.2993, 0.6085, 0.3069, 0.6085, 0.3069, 0.721, 0.2993, 0.721, 0.2993, 0.7426, 0.3069, 0.7426, 0.3069, 0.7426, 0.2993, 0.7426, 0.2993, 0.7644, 0.3069, 0.7644, 0.3369, 0.1949, 0.3293, 0.1949, 0.3293, 0.2202, 0.3369, 0.2202, 0.3069, 0.6795, 0.2993, 0.6795, 0.2993, 0.7, 0.3069, 0.7, 0.3369, 0.1702, 0.3293, 0.1702, 0.3293, 0.1949, 0.3369, 0.1949, 0.3369, 0.1466, 0.3293, 0.1466, 0.3293, 0.1702, 0.3369, 0.1702, 0.3369, 0.1246, 0.3293, 0.1246, 0.3293, 0.1466, 0.3369, 0.1466, 0.3369, 0.08348, 0.3293, 0.08348, 0.3293, 0.1043, 0.3369, 0.1043, 0.3369, 0.06211, 0.3293, 0.06211, 0.3293, 0.08348, 0.3369, 0.08348, 0.3369, 0.04046, 0.3293, 0.04046, 0.3293, 0.06211, 0.3369, 0.06211, 0.3369, 0.1043, 0.3293, 0.1043, 0.3293, 0.1246, 0.3369, 0.1246, 0.297, 0.6521, 0.297, 0.6268, 0.2729, 0.6268, 0.2729, 0.6521, 0.297, 0.6763, 0.297, 0.6521, 0.2729, 0.6521, 0.2729, 0.6763, 0.297, 0.6988, 0.297, 0.6763, 0.2729, 0.6763, 0.2729, 0.6988, 0.297, 0.7196, 0.297, 0.6988, 0.2729, 0.6988, 0.2729, 0.7196, 0.297, 0.741, 0.297, 0.7196, 0.2729, 0.7196, 0.2729, 0.741, 0.297, 0.7629, 0.297, 0.741, 0.2729, 0.741, 0.2729, 0.7629, 0.297, 0.7851, 0.297, 0.7629, 0.2729, 0.7629, 0.2729, 0.7851, 0.2729, 0.6008, 0.2729, 0.6268, 0.297, 0.6268, 0.297, 0.6008, 0.1923, 0.2281, 0.2408, 0.2281, 0.2408, 0.1974, 0.1923, 0.1974, 0.1923, 0.1974, 0.2408, 0.1974, 0.2408, 0.1675, 0.1923, 0.1675, 0.1923, 0.1675, 0.2408, 0.1675, 0.2408, 0.139, 0.1923, 0.139, 0.1923, 0.139, 0.2408, 0.139, 0.2408, 0.1124, 0.1923, 0.1124, 0.1923, 0.1124, 0.2408, 0.1124, 0.2408, 0.08781, 0.1923, 0.08781, 0.1923, 0.08781, 0.2408, 0.08781, 0.2408, 0.06258, 0.1923, 0.06258, 0.1923, 0.06258, 0.2408, 0.06258, 0.2408, 0.03673, 0.1923, 0.03673, 0.1923, 0.03673, 0.2408, 0.03673, 0.2408, 0.01052, 0.1923, 0.01052, 0.7771, 0.2503, 0.7771, 0.2503, 0.778, 0.2792, 0.778, 0.2793, 0.7771, 0.2503, 0.777, 0.2503, 0.7779, 0.2792, 0.778, 0.2792, 0.777, 0.2503, 0.7771, 0.2503, 0.778, 0.2795, 0.7779, 0.2792, 0.7771, 0.2503, 0.7771, 0.2503, 0.778, 0.2793, 0.778, 0.2795, 0.778, 0.2793, 0.778, 0.2792, 0.7735, 0.307, 0.7734, 0.3073, 0.778, 0.2792, 0.7779, 0.2792, 0.7733, 0.3073, 0.7735, 0.307, 0.7779, 0.2792, 0.778, 0.2795, 0.7733, 0.3078, 0.7733, 0.3073, 0.778, 0.2795, 0.778, 0.2793, 0.7734, 0.3073, 0.7733, 0.3078, 0.7734, 0.3073, 0.7735, 0.307, 0.7647, 0.3325, 0.7646, 0.3328, 0.7735, 0.307, 0.7733, 0.3073, 0.7643, 0.3332, 0.7647, 0.3325, 0.7733, 0.3073, 0.7733, 0.3078, 0.7643, 0.3334, 0.7643, 0.3332, 0.7733, 0.3078, 0.7734, 0.3073, 0.7655, 0.3308, 0.7643, 0.3334, 0.7518, 0.3547, 0.7513, 0.3554, 0.7643, 0.3334, 0.7655, 0.3308, 0.7513, 0.3554, 0.7511, 0.3554, 0.7643, 0.3332, 0.7643, 0.3334, 0.7511, 0.3554, 0.7519, 0.3545, 0.7647, 0.3325, 0.7643, 0.3332, 0.7519, 0.3545, 0.7518, 0.3548, 0.7646, 0.3328, 0.7647, 0.3325, 0.7355, 0.3729, 0.7356, 0.3728, 0.7161, 0.387, 0.7161, 0.3871, 0.7356, 0.3728, 0.7346, 0.3736, 0.7152, 0.3875, 0.7161, 0.387, 0.7346, 0.3736, 0.735, 0.3734, 0.7156, 0.3874, 0.7152, 0.3875, 0.735, 0.3734, 0.7341, 0.3742, 0.7161, 0.3871, 0.7156, 0.3874, 0.7161, 0.3871, 0.7161, 0.387, 0.6941, 0.3971, 0.6941, 0.3971, 0.7161, 0.387, 0.7152, 0.3875, 0.6933, 0.3973, 0.6941, 0.3971, 0.7152, 0.3875, 0.7156, 0.3874, 0.6937, 0.3973, 0.6933, 0.3973, 0.7156, 0.3874, 0.7161, 0.3871, 0.6941, 0.3971, 0.6937, 0.3973, 0.6941, 0.3971, 0.6941, 0.3971, 0.6707, 0.4029, 0.6704, 0.4029, 0.6941, 0.3971, 0.6933, 0.3973, 0.6707, 0.4028, 0.6707, 0.4029, 0.6933, 0.3973, 0.6937, 0.3973, 0.6701, 0.403, 0.6707, 0.4028, 0.6937, 0.3973, 0.6941, 0.3971, 0.6704, 0.4029, 0.6701, 0.403, 0.7518, 0.3548, 0.7519, 0.3545, 0.7356, 0.3728, 0.7355, 0.3729, 0.7519, 0.3545, 0.7511, 0.3554, 0.7346, 0.3736, 0.7356, 0.3728, 0.7511, 0.3554, 0.7513, 0.3554, 0.735, 0.3734, 0.7346, 0.3736, 0.7513, 0.3554, 0.7518, 0.3547, 0.7341, 0.3742, 0.735, 0.3734, 0.7771, 0.2503, 0.7771, 0.2503, 0.7776, 0.2824, 0.778, 0.2793, 0.778, 0.2793, 0.7776, 0.2824, 0.7718, 0.3131, 0.7734, 0.3073, 0.7734, 0.3073, 0.7718, 0.3131, 0.7634, 0.3357, 0.7655, 0.3308, 0.7518, 0.3547, 0.7514, 0.3553, 0.7376, 0.3713, 0.7341, 0.3742, 0.7341, 0.3742, 0.7376, 0.3713, 0.7184, 0.3859, 0.7161, 0.3871, 0.7161, 0.3871, 0.7184, 0.3859, 0.6967, 0.3962, 0.6941, 0.3971, 0.6941, 0.3971, 0.6967, 0.3962, 0.6699, 0.4031, 0.6704, 0.4029, 0.7558, 0.3363, 0.7412, 0.3483, 0.7328, 0.3662, 0.7478, 0.3541, 0.7634, 0.3357, 0.7514, 0.3553, 0.7518, 0.3547, 0.7655, 0.3308, 0.7478, 0.3541, 0.7328, 0.3662, 0.7184, 0.3859, 0.7376, 0.3713, 0.7328, 0.3662, 0.7191, 0.3729, 0.6967, 0.3962, 0.7184, 0.3859, 0.7191, 0.3729, 0.7039, 0.3765, 0.6699, 0.4031, 0.6967, 0.3962, 0.7718, 0.3131, 0.7558, 0.3363, 0.7478, 0.3541, 0.7634, 0.3357, 0.7412, 0.3483, 0.7292, 0.3551, 0.7191, 0.3729, 0.7328, 0.3662, 0.7292, 0.3551, 0.7164, 0.3582, 0.7039, 0.3765, 0.7191, 0.3729, 0.7776, 0.2824, 0.7612, 0.3141, 0.7558, 0.3363, 0.7718, 0.3131, 0.7612, 0.3141, 0.7469, 0.3293, 0.7412, 0.3483, 0.7558, 0.3363, 0.7469, 0.3293, 0.7349, 0.3369, 0.7292, 0.3551, 0.7412, 0.3483, 0.7349, 0.3369, 0.7229, 0.3404, 0.7164, 0.3582, 0.7292, 0.3551, 0.7771, 0.2503, 0.7612, 0.2938, 0.7612, 0.3141, 0.7776, 0.2824, 0.7612, 0.2938, 0.7479, 0.3121, 0.7469, 0.3293, 0.7612, 0.3141, 0.7479, 0.3121, 0.7356, 0.3221, 0.7349, 0.3369, 0.7469, 0.3293, 0.7356, 0.3221, 0.7235, 0.3267, 0.7229, 0.3404, 0.7349, 0.3369, 0.7634, 0.3357, 0.7478, 0.3541, 0.7376, 0.3713, 0.7514, 0.3553, 0.5, 0.09375, 0.5625, 0.09375, 0.5625, 0.0625, 0.5, 0.0625, 0.5625, 0.03125, 0.5625, 0.0625, 0.5938, 0.0625, 0.5938, 0.03125, 0.5, 0.125, 0.5625, 0.125, 0.5625, 0.09375, 0.5, 0.09375, 0.5625, 0.0625, 0.5625, 0.09375, 0.5938, 0.09375, 0.5938, 0.0625, 0.5, 0.1562, 0.5625, 0.1562, 0.5625, 0.125, 0.5, 0.125, 0.5625, 0.09375, 0.5625, 0.125, 0.5938, 0.125, 0.5938, 0.09375, 0.5, 0.1875, 0.5625, 0.1875, 0.5625, 0.1562, 0.5, 0.1562, 0.5625, 0.125, 0.5625, 0.1562, 0.5938, 0.1562, 0.5938, 0.125, 0.5, 0.2188, 0.5625, 0.2188, 0.5625, 0.1875, 0.5, 0.1875, 0.5625, 0.1562, 0.5625, 0.1875, 0.5938, 0.1875, 0.5938, 0.1562, 0.5, 0.03125, 0.5625, 0.03125, 0.5625, 0.0, 0.5, 0.0, 0.5625, 0.1875, 0.5625, 0.2188, 0.5938, 0.2188, 0.5938, 0.1875, 0.5, 0.2188, 0.5, 0.25, 0.5625, 0.25, 0.5625, 0.2188, 0.5625, 0.0, 0.5625, 0.03125, 0.5938, 0.03125, 0.5938, 0.0, 0.5938, 0.0, 0.5938, 0.03125, 0.625, 0.03125, 0.625, 0.0, 0.5938, 0.03125, 0.5938, 0.0625, 0.625, 0.0625, 0.625, 0.03125, 0.5938, 0.0625, 0.5938, 0.09375, 0.625, 0.09375, 0.625, 0.0625, 0.5938, 0.09375, 0.5938, 0.125, 0.625, 0.125, 0.625, 0.09375, 0.5938, 0.125, 0.5938, 0.1562, 0.625, 0.1563, 0.625, 0.125, 0.5938, 0.1562, 0.5938, 0.1875, 0.625, 0.1875, 0.625, 0.1563, 0.5938, 0.1875, 0.5938, 0.2188, 0.625, 0.2188, 0.625, 0.1875, 0.5938, 0.2188, 0.5938, 0.25, 0.625, 0.25, 0.625, 0.2188, 0.5625, 0.2188, 0.5625, 0.25, 0.5938, 0.25, 0.5938, 0.2188, 0.5, 0.3125, 0.5625, 0.3125, 0.5625, 0.2813, 0.5, 0.2813, 0.5, 0.3438, 0.5625, 0.3438, 0.5625, 0.3125, 0.5, 0.3125, 0.5625, 0.2813, 0.5625, 0.3125, 0.5938, 0.3125, 0.5938, 0.2813, 0.5, 0.375, 0.5625, 0.375, 0.5625, 0.3438, 0.5, 0.3438, 0.5625, 0.3125, 0.5625, 0.3438, 0.5938, 0.3438, 0.5938, 0.3125, 0.5, 0.4063, 0.5625, 0.4063, 0.5625, 0.375, 0.5, 0.375, 0.5625, 0.3438, 0.5625, 0.375, 0.5938, 0.375, 0.5938, 0.3438, 0.5, 0.4375, 0.5625, 0.4375, 0.5625, 0.4063, 0.5, 0.4063, 0.5625, 0.375, 0.5625, 0.4063, 0.5938, 0.4063, 0.5938, 0.375, 0.5, 0.4688, 0.5625, 0.4688, 0.5625, 0.4375, 0.5, 0.4375, 0.5625, 0.4063, 0.5625, 0.4375, 0.5938, 0.4375, 0.5938, 0.4063, 0.5, 0.2813, 0.5625, 0.2813, 0.5625, 0.25, 0.5, 0.25, 0.5625, 0.4375, 0.5625, 0.4688, 0.5938, 0.4687, 0.5938, 0.4375, 0.5, 0.4688, 0.5, 0.5, 0.5625, 0.5, 0.5625, 0.4688, 0.5625, 0.25, 0.5625, 0.2813, 0.5938, 0.2813, 0.5938, 0.25, 0.5938, 0.25, 0.5938, 0.2813, 0.625, 0.2813, 0.625, 0.25, 0.5938, 0.2813, 0.5938, 0.3125, 0.625, 0.3125, 0.625, 0.2813, 0.5938, 0.3125, 0.5938, 0.3438, 0.625, 0.3438, 0.625, 0.3125, 0.5938, 0.3438, 0.5938, 0.375, 0.625, 0.375, 0.625, 0.3438, 0.5938, 0.375, 0.5938, 0.4063, 0.625, 0.4063, 0.625, 0.375, 0.5938, 0.4063, 0.5938, 0.4375, 0.625, 0.4375, 0.625, 0.4063, 0.5938, 0.4375, 0.5938, 0.4687, 0.625, 0.4688, 0.625, 0.4375, 0.5938, 0.4687, 0.5938, 0.5, 0.625, 0.5, 0.625, 0.4688, 0.5625, 0.4688, 0.5625, 0.5, 0.5938, 0.5, 0.5938, 0.4687, 0.5, 0.5625, 0.5625, 0.5625, 0.5625, 0.5313, 0.5, 0.5313, 0.5, 0.5938, 0.5625, 0.5938, 0.5625, 0.5625, 0.5, 0.5625, 0.5625, 0.5313, 0.5625, 0.5625, 0.5938, 0.5625, 0.5938, 0.5313, 0.5, 0.625, 0.5625, 0.625, 0.5625, 0.5938, 0.5, 0.5938, 0.5625, 0.5625, 0.5625, 0.5938, 0.5938, 0.5938, 0.5938, 0.5625, 0.5, 0.6563, 0.5625, 0.6563, 0.5625, 0.625, 0.5, 0.625, 0.5625, 0.5938, 0.5625, 0.625, 0.5938, 0.625, 0.5938, 0.5938, 0.5, 0.6875, 0.5625, 0.6875, 0.5625, 0.6563, 0.5, 0.6563, 0.5625, 0.625, 0.5625, 0.6563, 0.5938, 0.6563, 0.5938, 0.625, 0.5, 0.7188, 0.5625, 0.7188, 0.5625, 0.6875, 0.5, 0.6875, 0.5625, 0.6563, 0.5625, 0.6875, 0.5938, 0.6875, 0.5938, 0.6563, 0.5, 0.5313, 0.5625, 0.5313, 0.5625, 0.5, 0.5, 0.5, 0.5625, 0.6875, 0.5625, 0.7188, 0.5938, 0.7188, 0.5938, 0.6875, 0.5, 0.7188, 0.5, 0.75, 0.5625, 0.75, 0.5625, 0.7188, 0.5625, 0.5, 0.5625, 0.5313, 0.5938, 0.5313, 0.5938, 0.5, 0.5938, 0.5, 0.5938, 0.5313, 0.625, 0.5313, 0.625, 0.5, 0.5938, 0.5313, 0.5938, 0.5625, 0.625, 0.5625, 0.625, 0.5313, 0.5938, 0.5625, 0.5938, 0.5938, 0.625, 0.5938, 0.625, 0.5625, 0.5938, 0.5938, 0.5938, 0.625, 0.625, 0.625, 0.625, 0.5938, 0.5938, 0.625, 0.5938, 0.6563, 0.625, 0.6563, 0.625, 0.625, 0.5938, 0.6563, 0.5938, 0.6875, 0.625, 0.6875, 0.625, 0.6563, 0.5938, 0.6875, 0.5938, 0.7188, 0.625, 0.7188, 0.625, 0.6875, 0.5938, 0.7188, 0.5938, 0.75, 0.625, 0.75, 0.625, 0.7188, 0.5625, 0.7188, 0.5625, 0.75, 0.5938, 0.75, 0.5938, 0.7188, 0.5, 0.8125, 0.5625, 0.8125, 0.5625, 0.7812, 0.5, 0.7813, 0.5, 0.8438, 0.5625, 0.8438, 0.5625, 0.8125, 0.5, 0.8125, 0.5625, 0.7812, 0.5625, 0.8125, 0.5938, 0.8125, 0.5938, 0.7812, 0.5, 0.875, 0.5625, 0.875, 0.5625, 0.8438, 0.5, 0.8438, 0.5625, 0.8125, 0.5625, 0.8438, 0.5938, 0.8438, 0.5938, 0.8125, 0.5, 0.9063, 0.5625, 0.9063, 0.5625, 0.875, 0.5, 0.875, 0.5625, 0.8438, 0.5625, 0.875, 0.5938, 0.875, 0.5938, 0.8438, 0.5, 0.9375, 0.5625, 0.9375, 0.5625, 0.9063, 0.5, 0.9063, 0.5625, 0.875, 0.5625, 0.9063, 0.5938, 0.9063, 0.5938, 0.875, 0.5, 0.9688, 0.5625, 0.9688, 0.5625, 0.9375, 0.5, 0.9375, 0.5625, 0.9063, 0.5625, 0.9375, 0.5938, 0.9375, 0.5938, 0.9063, 0.5, 0.7813, 0.5625, 0.7812, 0.5625, 0.75, 0.5, 0.75, 0.5625, 0.9375, 0.5625, 0.9688, 0.5938, 0.9688, 0.5938, 0.9375, 0.5, 0.9688, 0.5, 1.0, 0.5625, 1.0, 0.5625, 0.9688, 0.5625, 0.75, 0.5625, 0.7812, 0.5938, 0.7812, 0.5938, 0.75, 0.5938, 0.75, 0.5938, 0.7812, 0.625, 0.7813, 0.625, 0.75, 0.5938, 0.7812, 0.5938, 0.8125, 0.625, 0.8125, 0.625, 0.7813, 0.5938, 0.8125, 0.5938, 0.8438, 0.625, 0.8438, 0.625, 0.8125, 0.5938, 0.8438, 0.5938, 0.875, 0.625, 0.875, 0.625, 0.8438, 0.5938, 0.875, 0.5938, 0.9063, 0.625, 0.9063, 0.625, 0.875, 0.5938, 0.9063, 0.5938, 0.9375, 0.625, 0.9375, 0.625, 0.9063, 0.5938, 0.9375, 0.5938, 0.9688, 0.625, 0.9688, 0.625, 0.9375, 0.5938, 0.9688, 0.5938, 1.0, 0.625, 1.0, 0.625, 0.9688, 0.5625, 0.9688, 0.5625, 1.0, 0.5938, 1.0, 0.5938, 0.9688, 0.6562, 0.5313, 0.6563, 0.5625, 0.6875, 0.5625, 0.6875, 0.5313, 0.6875, 0.5313, 0.6875, 0.5625, 0.7188, 0.5625, 0.7188, 0.5313, 0.7188, 0.5313, 0.7188, 0.5625, 0.75, 0.5625, 0.75, 0.5313, 0.75, 0.5313, 0.75, 0.5625, 0.7813, 0.5625, 0.7813, 0.5313, 0.7813, 0.5313, 0.7813, 0.5625, 0.8125, 0.5625, 0.8125, 0.5313, 0.8125, 0.5313, 0.8125, 0.5625, 0.8438, 0.5625, 0.8438, 0.5313, 0.6563, 0.5625, 0.6563, 0.5938, 0.6875, 0.5938, 0.6875, 0.5625, 0.6875, 0.5625, 0.6875, 0.5938, 0.7187, 0.5938, 0.7188, 0.5625, 0.7188, 0.5625, 0.7187, 0.5938, 0.75, 0.5938, 0.75, 0.5625, 0.75, 0.5625, 0.75, 0.5938, 0.7813, 0.5938, 0.7813, 0.5625, 0.7813, 0.5625, 0.7813, 0.5938, 0.8125, 0.5938, 0.8125, 0.5625, 0.8125, 0.5625, 0.8125, 0.5938, 0.8438, 0.5938, 0.8438, 0.5625, 0.6563, 0.5938, 0.6563, 0.625, 0.6875, 0.625, 0.6875, 0.5938, 0.6875, 0.5938, 0.6875, 0.625, 0.7188, 0.625, 0.7187, 0.5938, 0.7187, 0.5938, 0.7188, 0.625, 0.75, 0.625, 0.75, 0.5938, 0.75, 0.5938, 0.75, 0.625, 0.7813, 0.625, 0.7813, 0.5938, 0.7813, 0.5938, 0.7813, 0.625, 0.8125, 0.625, 0.8125, 0.5938, 0.8125, 0.5938, 0.8125, 0.625, 0.8438, 0.625, 0.8438, 0.5938, 0.6563, 0.625, 0.6563, 0.6563, 0.6875, 0.6563, 0.6875, 0.625, 0.6875, 0.625, 0.6875, 0.6563, 0.7187, 0.6563, 0.7188, 0.625, 0.7188, 0.625, 0.7187, 0.6563, 0.75, 0.6563, 0.75, 0.625, 0.75, 0.625, 0.75, 0.6563, 0.7813, 0.6563, 0.7813, 0.625, 0.7813, 0.625, 0.7813, 0.6563, 0.8125, 0.6563, 0.8125, 0.625, 0.8125, 0.625, 0.8125, 0.6563, 0.8438, 0.6562, 0.8438, 0.625, 0.6563, 0.6563, 0.6562, 0.6875, 0.6875, 0.6875, 0.6875, 0.6563, 0.6875, 0.6563, 0.6875, 0.6875, 0.7188, 0.6875, 0.7187, 0.6563, 0.7187, 0.6563, 0.7188, 0.6875, 0.75, 0.6875, 0.75, 0.6563, 0.75, 0.6563, 0.75, 0.6875, 0.7813, 0.6875, 0.7813, 0.6563, 0.7813, 0.6563, 0.7813, 0.6875, 0.8125, 0.6875, 0.8125, 0.6563, 0.8125, 0.6563, 0.8125, 0.6875, 0.8438, 0.6875, 0.8438, 0.6562, 0.6562, 0.6875, 0.6562, 0.7188, 0.6875, 0.7188, 0.6875, 0.6875, 0.6875, 0.6875, 0.6875, 0.7188, 0.7188, 0.7188, 0.7188, 0.6875, 0.7188, 0.6875, 0.7188, 0.7188, 0.75, 0.7188, 0.75, 0.6875, 0.75, 0.6875, 0.75, 0.7188, 0.7813, 0.7188, 0.7813, 0.6875, 0.7813, 0.6875, 0.7813, 0.7188, 0.8125, 0.7188, 0.8125, 0.6875, 0.8125, 0.6875, 0.8125, 0.7188, 0.8438, 0.7188, 0.8438, 0.6875, 0.625, 0.5, 0.625, 0.5313, 0.6562, 0.5313, 0.6563, 0.5, 0.6563, 0.5, 0.6562, 0.5313, 0.6875, 0.5313, 0.6875, 0.5, 0.6875, 0.5, 0.6875, 0.5313, 0.7188, 0.5313, 0.7188, 0.5, 0.7188, 0.5, 0.7188, 0.5313, 0.75, 0.5313, 0.75, 0.5, 0.75, 0.5, 0.75, 0.5313, 0.7813, 0.5313, 0.7813, 0.5, 0.7813, 0.5, 0.7813, 0.5313, 0.8125, 0.5313, 0.8125, 0.5, 0.8125, 0.5, 0.8125, 0.5313, 0.8438, 0.5313, 0.8438, 0.5, 0.8438, 0.5, 0.8438, 0.5313, 0.875, 0.5313, 0.875, 0.5, 0.8438, 0.5313, 0.8438, 0.5625, 0.875, 0.5625, 0.875, 0.5313, 0.8438, 0.5625, 0.8438, 0.5938, 0.875, 0.5938, 0.875, 0.5625, 0.8438, 0.5938, 0.8438, 0.625, 0.875, 0.625, 0.875, 0.5938, 0.8438, 0.625, 0.8438, 0.6562, 0.875, 0.6563, 0.875, 0.625, 0.8438, 0.6562, 0.8438, 0.6875, 0.875, 0.6875, 0.875, 0.6563, 0.8438, 0.6875, 0.8438, 0.7188, 0.875, 0.7188, 0.875, 0.6875, 0.8438, 0.7188, 0.8438, 0.75, 0.875, 0.75, 0.875, 0.7188, 0.8125, 0.7188, 0.8125, 0.75, 0.8438, 0.75, 0.8438, 0.7188, 0.7813, 0.7188, 0.7813, 0.75, 0.8125, 0.75, 0.8125, 0.7188, 0.75, 0.7188, 0.75, 0.75, 0.7813, 0.75, 0.7813, 0.7188, 0.7188, 0.7188, 0.7188, 0.75, 0.75, 0.75, 0.75, 0.7188, 0.6875, 0.7188, 0.6875, 0.75, 0.7188, 0.75, 0.7188, 0.7188, 0.6562, 0.7188, 0.6563, 0.75, 0.6875, 0.75, 0.6875, 0.7188, 0.625, 0.7188, 0.625, 0.75, 0.6563, 0.75, 0.6562, 0.7188, 0.625, 0.6875, 0.625, 0.7188, 0.6562, 0.7188, 0.6562, 0.6875, 0.625, 0.6563, 0.625, 0.6875, 0.6562, 0.6875, 0.6563, 0.6563, 0.625, 0.625, 0.625, 0.6563, 0.6563, 0.6563, 0.6563, 0.625, 0.625, 0.5938, 0.625, 0.625, 0.6563, 0.625, 0.6563, 0.5938, 0.625, 0.5625, 0.625, 0.5938, 0.6563, 0.5938, 0.6563, 0.5625, 0.625, 0.5313, 0.625, 0.5625, 0.6563, 0.5625, 0.6562, 0.5313, 0.1923, 0.06258, 0.5, 0.4375, 0.5, 0.4063, 0.1923, 0.03673, 0.1923, 0.03673, 0.5, 0.4063, 0.5, 0.375, 0.1923, 0.01052, 0.1923, 0.01052, 0.5, 0.375, 0.5, 0.3438, 0.1923, 0.03673, 0.1923, 0.03673, 0.5, 0.3438, 0.5, 0.3125, 0.1923, 0.06258, 0.1923, 0.06258, 0.5, 0.3125, 0.5, 0.2813, 0.1923, 0.08781, 0.1923, 0.08781, 0.5, 0.2813, 0.5, 0.25, 0.1923, 0.1124, 0.1923, 0.139, 0.1923, 0.1124, 0.5, 0.25, 0.5, 0.2188, 0.1923, 0.139, 0.5, 0.2188, 0.5, 0.1875, 0.1923, 0.1675, 0.1923, 0.1675, 0.5, 0.1875, 0.5, 0.1562, 0.1923, 0.1974, 0.1923, 0.1974, 0.5, 0.1562, 0.5, 0.125, 0.1923, 0.2281, 0.1923, 0.2281, 0.5, 0.125, 0.5, 0.09375, 0.1923, 0.1974, 0.1923, 0.1974, 0.5, 0.09375, 0.5, 0.0625, 0.1923, 0.1675, 0.1923, 0.1675, 0.5, 0.0625, 0.5, 0.03125, 0.1923, 0.139, 0.1923, 0.139, 0.5, 0.03125, 0.5, 0.0, 0.1923, 0.1124, 0.1923, 0.08781, 0.1923, 0.1124, 0.5, 1.0, 0.5, 0.9688, 0.1923, 0.08781, 0.5, 0.9688, 0.5, 0.9375, 0.1923, 0.06258, 0.1923, 0.06258, 0.5, 0.9375, 0.5, 0.9063, 0.1923, 0.03673, 0.1923, 0.03673, 0.5, 0.9063, 0.5, 0.875, 0.1923, 0.01052, 0.1923, 0.01052, 0.5, 0.875, 0.5, 0.8438, 0.1923, 0.03673, 0.1923, 0.03673, 0.5, 0.8438, 0.5, 0.8125, 0.1923, 0.06258, 0.1923, 0.06258, 0.5, 0.8125, 0.5, 0.7813, 0.1923, 0.08781, 0.1923, 0.08781, 0.5, 0.7813, 0.5, 0.75, 0.1923, 0.1124, 0.1923, 0.139, 0.1923, 0.1124, 0.5, 0.75, 0.5, 0.7188, 0.1923, 0.139, 0.5, 0.7188, 0.5, 0.6875, 0.1923, 0.1675, 0.1923, 0.1675, 0.5, 0.6875, 0.5, 0.6563, 0.1923, 0.1974, 0.1923, 0.1974, 0.5, 0.6563, 0.5, 0.625, 0.1923, 0.2281, 0.1923, 0.2281, 0.5, 0.625, 0.5, 0.5938, 0.1923, 0.1974, 0.1923, 0.1974, 0.5, 0.5938, 0.5, 0.5625, 0.1923, 0.1675, 0.1923, 0.1675, 0.5, 0.5625, 0.5, 0.5313, 0.1923, 0.139, 0.1923, 0.139, 0.5, 0.5313, 0.5, 0.5, 0.1923, 0.1124, 0.1923, 0.08781, 0.1923, 0.1124, 0.5, 0.5, 0.5, 0.4688, 0.1923, 0.08781, 0.5, 0.4688, 0.5, 0.4375, 0.1923, 0.06258, 0.5, 0.0625, 0.5625, 0.0625, 0.5625, 0.03125, 0.5, 0.03125])
me_attire_hat_hathomburg_highpoly.update()

# ---- objects
ob_attire_hat_hathomburg_highpoly = bpy.data.objects.new('Attire_Hat_HatHomburg_HIGHPOLY', me_attire_hat_hathomburg_highpoly)

# ---- transforms, parenting, visibility, modifiers, constraints
ob_attire_hat_hathomburg_highpoly.location = (0.0, 0.0, 0.0)
_m = ob_attire_hat_hathomburg_highpoly.modifiers.new('Bevel', 'BEVEL')
_m.width = 0.001
_m.width_pct = 0.001
_m.limit_method = 'WEIGHT'
_m.offset_type = 'WIDTH'
_m = ob_attire_hat_hathomburg_highpoly.modifiers.new('Subdivision', 'SUBSURF')
_m.levels = 3
_m.render_levels = 3

# ---- collection membership
scene.collection.objects.link(ob_attire_hat_hathomburg_highpoly)

# ---- scene / render settings (as saved in the file)
scene.frame_start = 1; scene.frame_end = 250; scene.frame_set(1)
scene.render.engine = 'BLENDER_EEVEE_NEXT'
scene.eevee.ray_tracing_options.trace_max_roughness = 0.0
bpy.context.view_layer.update()

# ---- added for rendering (the .blend has no active camera and no usable light): camera, sun
cam_auto = bpy.data.cameras.new('AutoCamera')
cam_auto.lens = 50.0
cam_auto.sensor_width = 36.0
cam_auto.clip_end = 1000.0
ob_auto_camera = bpy.data.objects.new('AutoCamera', cam_auto)
scene.collection.objects.link(ob_auto_camera)
ob_auto_camera.location = (0.3648, -0.43776, 0.36183)
ob_auto_camera.rotation_euler = (1.09748, -7.21219e-08, 0.694738)
scene.camera = ob_auto_camera
light_auto_sun = bpy.data.lights.new('AutoSun', 'SUN')
light_auto_sun.energy = 3.0
light_auto_sun.angle = 0.0523599
ob_auto_sun = bpy.data.objects.new('AutoSun', light_auto_sun)
scene.collection.objects.link(ob_auto_sun)
ob_auto_sun.rotation_euler = (0.872665, 0.174533, 0.523599)
bpy.context.view_layer.update()
